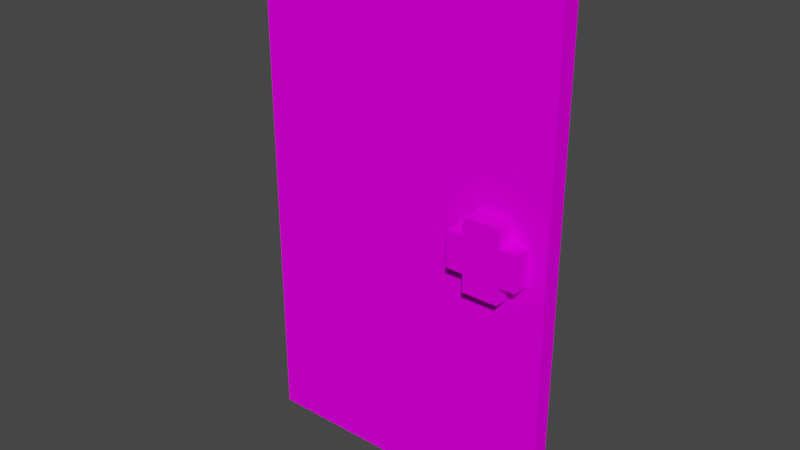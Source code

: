 # Source: singleDoor.blend  (saved by Blender 2.93.20; exported with 4.5.12 LTS)
import bpy
from mathutils import Matrix  # noqa: F401  (used for matrix-valued properties, if any)

bpy.ops.wm.read_factory_settings(use_empty=True)
scene = bpy.context.scene
scene.name = 'Scene'

# ---- collections
col_collection = bpy.data.collections.new('Collection'); scene.collection.children.link(col_collection)

# ---- images (referenced by path relative to the original .blend; pixels are not part of the script)
import os
ASSET_DIR = os.environ.get("B2B_ASSET_DIR", "")  # directory of the original .blend (textures are referenced by path, not embedded)
HERE = os.path.dirname(os.path.abspath(__file__))  # packed textures are extracted next to this script under _unpacked/

def load_image(name, relpath, width, height, colorspace="sRGB"):
    """Load a texture the original file referenced (path relative to the .blend, or extracted next to this script)."""
    p = next((c for c in (os.path.join(HERE, relpath), os.path.join(ASSET_DIR, relpath)) if relpath and os.path.exists(c)), "")
    if p:
        img = bpy.data.images.load(p, check_existing=True)
        img.name = name
    else:  # same state as the original file: an image datablock whose file is absent (Cycles renders it pink)
        img = bpy.data.images.new(name, width, height)
        img.source = "FILE"
        img.filepath = "//" + (relpath or name)
    img.colorspace_settings.name = colorspace
    return img
img_singledoor_png = load_image('singleDoor.png', 'singleDoor.png', 1024, 1024, 'sRGB')

# ---- materials (node trees are filled in below, after node groups)
mat_palette = bpy.data.materials.new('palette')
mat_palette.use_transparent_shadow = False
mat_palette.diffuse_color = (1.0, 1.0, 1.0, 1.0)
mat_palette.roughness = 1.0
mat_palette.specular_intensity = 0.0

# ---- material node trees
mat_palette.use_nodes = True; mat_palette.node_tree.nodes.clear()
_N = mat_palette.node_tree.nodes; _L = mat_palette.node_tree.links
n0 = _N.new('ShaderNodeBsdfPrincipled'); n0.name = 'Principled BSDF'; n0.location = (10, 300)
n0.distribution = 'GGX'
n0.subsurface_method = 'BURLEY'
n0.inputs[2].default_value = 1.0
n0.inputs[3].default_value = 1.45
n0.inputs[13].default_value = 0.0
n0.inputs[27].default_value = (0.0, 0.0, 0.0, 1.0)
n0.inputs[28].default_value = 1.0
n1 = _N.new('ShaderNodeOutputMaterial'); n1.name = 'Material Output'; n1.location = (300, 300)
n2 = _N.new('ShaderNodeTexImage'); n2.name = 'Image Texture'; n2.location = (-300, 600)
n2.image = img_singledoor_png
_L.new(n0.outputs[0], n1.inputs[0])
_L.new(n2.outputs[0], n0.inputs[0])
n1.is_active_output = True

# ---- world
world_world = bpy.data.worlds.new('World'); scene.world = world_world
world_world.use_nodes = True; world_world.node_tree.nodes.clear()
_N = world_world.node_tree.nodes; _L = world_world.node_tree.links
n0 = _N.new('ShaderNodeOutputWorld'); n0.name = 'World Output'; n0.location = (300, 300)
n1 = _N.new('ShaderNodeBackground'); n1.name = 'Background'; n1.location = (10, 300)
n1.inputs[0].default_value = (0.05088, 0.05088, 0.05088, 1.0)
_L.new(n1.outputs[0], n0.inputs[0])
n0.is_active_output = True
world_world.color = (0.05088, 0.05088, 0.05088)
world_world.use_sun_shadow = False
world_world.sun_shadow_jitter_overblur = 0.0

# ---- meshes
me_untitled = bpy.data.meshes.new('untitled')
me_untitled.from_pydata([(-2.6, -6.574e-08, 0.2965), (1.1, 4.5, 0.5965), (1.1, 4.2, 0.2965), (1.1, 4.5, 0.2965), (1.4, 5.1, 0.2965), (2.0, 3.9, 0.5965), (2.0, 3.9, 0.2965), (2.0, 4.2, 0.5965), (2.0, 4.8, 0.2965), (2.0, 5.1, 0.5965), (2.3, 4.5, 0.5965), (2.3, 4.5, 0.2965), (2.6, -6.574e-08, -0.00354), (2.6, 0.3, 0.2965), (2.6, 0.3, -0.00354), (1.1, 4.2, 0.5965), (1.4, 4.5, 0.5965), (1.4, 4.8, 0.5965), (1.7, 3.9, 0.5965), (1.7, 4.2, 0.5965), (1.7, 4.5, 0.5965), (1.7, 4.8, 0.5965), (1.4, 5.1, 0.5965), (2.0, 4.5, 0.5965), (2.3, 4.2, 0.5965), (2.3, 4.8, 0.5965), (-2.3, 0.3, 0.2965), (-2.6, 8.8, 0.2965), (-2.3, 1.5, 0.2965), (-2.3, 1.8, 0.2965), (-2.3, 2.1, 0.2965), (-2.3, 5.1, 0.2965), (-2.3, 5.4, 0.2965), (-2.3, 5.7, 0.2965), (-2.3, 6.7, 0.2965), (-2.3, 7.0, 0.2965), (-2.3, 7.3, 0.2965), (-2.3, 8.5, 0.2965), (-2.3, 8.8, 0.2965), (-2.2, 0.6, 0.2965), (-2.2, 1.5, 0.2965), (-2.2, 1.8, 0.2965), (-2.2, 2.1, 0.2965), (-2.2, 5.1, 0.2965), (-2.2, 5.4, 0.2965), (-2.2, 5.7, 0.2965), (-2.2, 6.7, 0.2965), (-2.2, 7.0, 0.2965), (-2.2, 7.3, 0.2965), (-2.2, 8.2, 0.2965), (-2.2, 8.5, 0.2965), (-1.9, 0.6, 0.2965), (-1.9, 1.2, 0.2965), (-1.9, 1.8, 0.2965), (-1.9, 2.1, 0.2965), (-1.9, 4.8, 0.2965), (-1.9, 5.4, 0.2965), (-1.9, 5.7, 0.2965), (-1.9, 6.4, 0.2965), (-1.9, 7.0, 0.2965), (-1.9, 7.3, 0.2965), (-1.9, 7.9, 0.2965), (-1.6, 0.6, 0.2965), (-1.6, 1.2, 0.2965), (-1.6, 1.5, 0.2965), (-1.6, 1.8, 0.2965), (-1.6, 2.1, 0.2965), (-1.6, 4.8, 0.2965), (-1.6, 5.1, 0.2965), (-1.6, 5.4, 0.2965), (-1.6, 5.7, 0.2965), (-1.6, 6.4, 0.2965), (-1.6, 6.7, 0.2965), (-1.6, 7.0, 0.2965), (-1.6, 7.3, 0.2965), (-1.6, 7.9, 0.2965), (-1.6, 8.2, 0.2965), (-1.3, 0.6, 0.2965), (-1.3, 1.5, 0.2965), (-1.3, 1.8, 0.2965), (-1.3, 2.1, 0.2965), (-1.3, 5.1, 0.2965), (-1.3, 5.4, 0.2965), (-1.3, 5.7, 0.2965), (-1.3, 6.7, 0.2965), (-1.3, 7.0, 0.2965), (-1.3, 7.3, 0.2965), (-1.3, 8.2, 0.2965), (-1.0, 0.6, 0.2965), (-1.0, 1.2, 0.2965), (-1.0, 1.8, 0.2965), (-1.0, 2.1, 0.2965), (-1.0, 4.8, 0.2965), (-1.0, 5.4, 0.2965), (-1.0, 5.7, 0.2965), (-1.0, 6.4, 0.2965), (-1.0, 7.0, 0.2965), (-1.0, 7.3, 0.2965), (-1.0, 7.9, 0.2965), (-0.7, 0.6, 0.2965), (-0.7, 1.2, 0.2965), (-0.7, 1.5, 0.2965), (-0.7, 1.8, 0.2965), (-0.7, 2.1, 0.2965), (-0.7, 4.8, 0.2965), (-0.7, 5.1, 0.2965), (-0.7, 5.4, 0.2965), (-0.7, 5.7, 0.2965), (-0.7, 6.4, 0.2965), (-0.7, 6.7, 0.2965), (-0.7, 7.0, 0.2965), (-0.7, 7.3, 0.2965), (-0.7, 7.9, 0.2965), (-0.7, 8.2, 0.2965), (-0.4, 0.6, 0.2965), (-0.4, 1.5, 0.2965), (-0.4, 1.8, 0.2965), (-0.4, 2.1, 0.2965), (-0.4, 5.1, 0.2965), (-0.4, 5.4, 0.2965), (-0.4, 5.7, 0.2965), (-0.4, 6.7, 0.2965), (-0.4, 7.0, 0.2965), (-0.4, 7.3, 0.2965), (-0.4, 8.2, 0.2965), (-0.1, 0.6, 0.2965), (-0.1, 1.2, 0.2965), (-0.1, 1.8, 0.2965), (-0.1, 2.1, 0.2965), (-0.1, 4.8, 0.2965), (-0.1, 5.4, 0.2965), (-0.1, 5.7, 0.2965), (-0.1, 6.4, 0.2965), (-0.1, 7.0, 0.2965), (-0.1, 7.3, 0.2965), (-0.1, 7.9, 0.2965), (0.2, 0.6, 0.2965), (0.2, 1.2, 0.2965), (0.2, 1.5, 0.2965), (0.2, 1.8, 0.2965), (0.2, 2.1, 0.2965), (0.2, 4.8, 0.2965), (0.2, 5.1, 0.2965), (0.2, 5.4, 0.2965), (0.2, 5.7, 0.2965), (0.2, 6.4, 0.2965), (0.2, 6.7, 0.2965), (0.2, 7.0, 0.2965), (0.2, 7.3, 0.2965), (0.2, 7.9, 0.2965), (0.2, 8.2, 0.2965), (0.5, 0.6, 0.2965), (0.5, 1.5, 0.2965), (0.5, 1.8, 0.2965), (0.5, 2.1, 0.2965), (0.5, 5.1, 0.2965), (0.5, 5.4, 0.2965), (0.5, 5.7, 0.2965), (0.5, 6.7, 0.2965), (0.5, 7.0, 0.2965), (0.5, 7.3, 0.2965), (0.5, 8.2, 0.2965), (0.8, 0.6, 0.2965), (0.8, 1.2, 0.2965), (0.8, 1.8, 0.2965), (0.8, 2.1, 0.2965), (0.8, 3.9, 0.2965), (0.8, 4.8, 0.2965), (0.8, 5.4, 0.2965), (0.8, 5.7, 0.2965), (0.8, 6.4, 0.2965), (0.8, 7.0, 0.2965), (0.8, 7.3, 0.2965), (0.8, 7.9, 0.2965), (1.1, 0.6, 0.2965), (1.1, 1.2, 0.2965), (1.1, 1.5, 0.2965), (1.1, 1.8, 0.2965), (1.1, 2.1, 0.2965), (1.1, 3.6, 0.2965), (1.1, 3.9, 0.2965), (1.1, 5.1, 0.2965), (1.1, 5.4, 0.2965), (1.1, 5.7, 0.2965), (1.1, 6.4, 0.2965), (1.1, 6.7, 0.2965), (1.1, 7.0, 0.2965), (1.1, 7.3, 0.2965), (1.1, 7.9, 0.2965), (1.1, 8.2, 0.2965), (1.4, 0.6, 0.2965), (1.4, 1.5, 0.2965), (1.4, 1.8, 0.2965), (1.4, 2.1, 0.2965), (1.4, 3.6, 0.2965), (1.4, 3.9, 0.2965), (1.4, 4.2, 0.2965), (1.4, 5.4, 0.2965), (1.4, 5.7, 0.2965), (1.4, 6.7, 0.2965), (1.4, 7.0, 0.2965), (1.4, 7.3, 0.2965), (1.4, 8.2, 0.2965), (1.7, 1.8, 0.2965), (1.7, 2.1, 0.2965), (1.7, 5.1, 0.2965), (1.7, 5.4, 0.2965), (1.7, 5.7, 0.2965), (1.7, 7.0, 0.2965), (1.7, 7.3, 0.2965), (1.7, 8.2, 0.2965), (1.7, 8.5, 0.2965), (2.0, 0.6, 0.2965), (2.0, 1.5, 0.2965), (2.0, 1.8, 0.2965), (2.0, 2.1, 0.2965), (2.0, 3.6, 0.2965), (2.0, 5.1, 0.2965), (2.0, 5.4, 0.2965), (2.0, 5.7, 0.2965), (2.0, 6.7, 0.2965), (2.0, 7.0, 0.2965), (2.0, 7.3, 0.2965), (2.0, 8.2, 0.2965), (2.0, 8.5, 0.2965), (2.3, 0.3, 0.2965), (2.3, 0.6, 0.2965), (2.3, 3.9, 0.2965), (2.3, 8.5, 0.2965), (-2.6, -6.574e-08, -0.00354), (-2.3, 0.3, -0.00354), (-2.3, 1.5, -0.00354), (-2.3, 1.8, -0.00354), (-2.3, 2.1, -0.00354), (-2.3, 5.1, -0.00354), (-2.3, 5.4, -0.00354), (-2.3, 5.7, -0.00354), (-2.3, 6.7, -0.00354), (-2.3, 7.0, -0.00354), (-2.3, 7.3, -0.00354), (-2.3, 8.5, -0.00354), (-2.3, 8.8, -0.00354), (-2.2, 0.6, -0.00354), (-2.2, 1.5, -0.00354), (-2.2, 1.8, -0.00354), (-2.2, 2.1, -0.00354), (-2.2, 5.1, -0.00354), (-2.2, 5.4, -0.00354), (-2.2, 5.7, -0.00354), (-2.2, 6.7, -0.00354), (-2.2, 7.0, -0.00354), (-2.2, 7.3, -0.00354), (-2.2, 8.2, -0.00354), (-2.2, 8.5, -0.00354), (-1.9, 0.6, -0.00354), (-1.9, 1.2, -0.00354), (-1.9, 1.8, -0.00354), (-1.9, 2.1, -0.00354), (-1.9, 4.8, -0.00354), (-1.9, 5.4, -0.00354), (-1.9, 5.7, -0.00354), (-1.9, 6.4, -0.00354), (-1.9, 7.0, -0.00354), (-1.9, 7.3, -0.00354), (-1.9, 7.9, -0.00354), (-1.6, 0.6, -0.00354), (-1.6, 1.2, -0.00354), (-1.6, 1.5, -0.00354), (-1.6, 1.8, -0.00354), (-1.6, 2.1, -0.00354), (-1.6, 4.8, -0.00354), (-1.6, 5.1, -0.00354), (-1.6, 5.4, -0.00354), (-1.6, 5.7, -0.00354), (-1.6, 6.4, -0.00354), (-1.6, 6.7, -0.00354), (-1.6, 7.0, -0.00354), (-1.6, 7.3, -0.00354), (-1.6, 7.9, -0.00354), (-1.6, 8.2, -0.00354), (-1.3, 0.6, -0.00354), (-1.3, 1.5, -0.00354), (-1.3, 1.8, -0.00354), (-1.3, 2.1, -0.00354), (-1.3, 5.1, -0.00354), (-1.3, 5.4, -0.00354), (-1.3, 5.7, -0.00354), (-1.3, 6.7, -0.00354), (-1.3, 7.0, -0.00354), (-1.3, 7.3, -0.00354), (-1.3, 8.2, -0.00354), (-1.0, 0.6, -0.00354), (-1.0, 1.2, -0.00354), (-1.0, 1.8, -0.00354), (-1.0, 2.1, -0.00354), (-1.0, 4.8, -0.00354), (-1.0, 5.4, -0.00354), (-1.0, 5.7, -0.00354), (-1.0, 6.4, -0.00354), (-1.0, 7.0, -0.00354), (-1.0, 7.3, -0.00354), (-1.0, 7.9, -0.00354), (-0.7, 0.6, -0.00354), (-0.7, 1.2, -0.00354), (-0.7, 1.5, -0.00354), (-0.7, 1.8, -0.00354), (-0.7, 2.1, -0.00354), (-0.7, 4.8, -0.00354), (-0.7, 5.1, -0.00354), (-0.7, 5.4, -0.00354), (-0.7, 5.7, -0.00354), (-0.7, 6.4, -0.00354), (-0.7, 6.7, -0.00354), (-0.7, 7.0, -0.00354), (-0.7, 7.3, -0.00354), (-0.7, 7.9, -0.00354), (-0.7, 8.2, -0.00354), (-0.4, 0.6, -0.00354), (-0.4, 1.5, -0.00354), (-0.4, 1.8, -0.00354), (-0.4, 2.1, -0.00354), (-0.4, 5.1, -0.00354), (-0.4, 5.4, -0.00354), (-0.4, 5.7, -0.00354), (-0.4, 6.7, -0.00354), (-0.4, 7.0, -0.00354), (-0.4, 7.3, -0.00354), (-0.4, 8.2, -0.00354), (-0.1, 0.6, -0.00354), (-0.1, 1.2, -0.00354), (-0.1, 1.8, -0.00354), (-0.1, 2.1, -0.00354), (-0.1, 4.8, -0.00354), (-0.1, 5.4, -0.00354), (-0.1, 5.7, -0.00354), (-0.1, 6.4, -0.00354), (-0.1, 7.0, -0.00354), (-0.1, 7.3, -0.00354), (-0.1, 7.9, -0.00354), (0.2, 0.6, -0.00354), (0.2, 1.2, -0.00354), (0.2, 1.5, -0.00354), (0.2, 1.8, -0.00354), (0.2, 2.1, -0.00354), (0.2, 4.8, -0.00354), (0.2, 5.1, -0.00354), (0.2, 5.4, -0.00354), (0.2, 5.7, -0.00354), (0.2, 6.4, -0.00354), (0.2, 6.7, -0.00354), (0.2, 7.0, -0.00354), (0.2, 7.3, -0.00354), (0.2, 7.9, -0.00354), (0.2, 8.2, -0.00354), (0.5, 0.6, -0.00354), (0.5, 1.5, -0.00354), (0.5, 1.8, -0.00354), (0.5, 2.1, -0.00354), (0.5, 5.1, -0.00354), (0.5, 5.4, -0.00354), (0.5, 5.7, -0.00354), (0.5, 6.7, -0.00354), (0.5, 7.0, -0.00354), (0.5, 7.3, -0.00354), (0.5, 8.2, -0.00354), (0.8, 0.6, -0.00354), (0.8, 1.2, -0.00354), (0.8, 1.8, -0.00354), (0.8, 2.1, -0.00354), (0.8, 3.9, -0.00354), (0.8, 4.8, -0.00354), (0.8, 5.4, -0.00354), (0.8, 5.7, -0.00354), (0.8, 6.4, -0.00354), (0.8, 7.0, -0.00354), (0.8, 7.3, -0.00354), (0.8, 7.9, -0.00354), (1.1, 0.6, -0.00354), (1.1, 1.2, -0.00354), (1.1, 1.5, -0.00354), (1.1, 1.8, -0.00354), (1.1, 2.1, -0.00354), (1.1, 3.6, -0.00354), (1.1, 3.9, -0.00354), (1.1, 4.2, -0.00354), (1.1, 4.5, -0.00354), (1.1, 4.8, -0.00354), (1.1, 5.1, -0.00354), (1.1, 5.4, -0.00354), (1.1, 5.7, -0.00354), (1.1, 6.4, -0.00354), (1.1, 6.7, -0.00354), (1.1, 7.0, -0.00354), (1.1, 7.3, -0.00354), (1.1, 7.9, -0.00354), (1.1, 8.2, -0.00354), (1.4, 0.6, -0.00354), (1.4, 1.5, -0.00354), (1.4, 1.8, -0.00354), (1.4, 2.1, -0.00354), (1.4, 3.6, -0.00354), (1.4, 3.9, -0.00354), (1.4, 4.2, -0.00354), (1.4, 4.5, -0.00354), (1.4, 4.8, -0.00354), (1.4, 5.1, -0.00354), (1.4, 5.4, -0.00354), (1.4, 5.7, -0.00354), (1.4, 6.7, -0.00354), (1.4, 7.0, -0.00354), (1.4, 7.3, -0.00354), (1.4, 8.2, -0.00354), (1.7, 1.8, -0.00354), (1.7, 2.1, -0.00354), (1.7, 3.9, -0.00354), (1.7, 4.2, -0.00354), (1.7, 4.5, -0.00354), (1.7, 4.8, -0.00354), (1.7, 5.1, -0.00354), (1.7, 5.4, -0.00354), (1.7, 5.7, -0.00354), (1.7, 7.0, -0.00354), (1.7, 7.3, -0.00354), (1.7, 8.2, -0.00354), (1.7, 8.5, -0.00354), (2.0, 0.6, -0.00354), (2.0, 1.5, -0.00354), (2.0, 1.8, -0.00354), (2.0, 2.1, -0.00354), (2.0, 3.6, -0.00354), (2.0, 3.9, -0.00354), (2.0, 4.2, -0.00354), (2.0, 4.5, -0.00354), (2.0, 4.8, -0.00354), (2.0, 5.1, -0.00354), (2.0, 5.4, -0.00354), (2.0, 5.7, -0.00354), (2.0, 6.7, -0.00354), (2.0, 7.0, -0.00354), (2.0, 7.3, -0.00354), (2.0, 8.2, -0.00354), (2.0, 8.5, -0.00354), (2.3, 0.3, -0.00354), (2.3, 0.6, -0.00354), (2.3, 3.9, -0.00354), (2.3, 4.2, -0.00354), (2.3, 4.5, -0.00354), (2.3, 4.8, -0.00354), (2.3, 8.5, -0.00354), (2.6, 8.8, -0.00354), (2.6, -6.574e-08, 0.2965), (1.4, 3.9, 0.5965), (1.7, 3.9, 0.2965), (1.4, 4.2, 0.5965), (2.0, 4.2, 0.2965), (2.3, 4.2, 0.2965), (1.1, 4.8, 0.5965), (1.1, 4.8, 0.2965), (1.4, 4.8, 0.2965), (2.0, 4.8, 0.5965), (2.3, 4.8, 0.2965), (1.7, 5.1, 0.5965), (-2.6, 8.8, -0.00354), (2.6, 8.8, 0.2965)], [], [(301, 315, 314, 300), (6, 5, 18, 452), (363, 375, 374, 362), (375, 393, 392, 374), (4, 458, 17, 22), (445, 446, 447, 448, 441, 424, 253, 240, 241, 449, 14, 442, 443, 444), (137, 126, 125, 136), (12, 450, 0, 229), (21, 17, 16, 20, 19, 7, 23, 459), (455, 454, 6, 227), (461, 205, 4, 22), (431, 445, 444, 430), (140, 128, 127, 139), (329, 340, 339, 328), (54, 42, 41, 53), (251, 263, 262, 250), (141, 129, 128, 140), (240, 253, 252, 251, 239), (38, 241, 462, 27), (364, 395, 394, 376, 375, 363), (84, 83, 94, 95, 108, 109), (68, 43, 42, 54, 55, 67), (48, 36, 35, 47), (457, 3, 1, 456), (104, 92, 91, 103), (376, 394, 393, 375), (45, 33, 32, 44), (402, 415, 414, 401), (292, 303, 302, 291), (331, 343, 342, 330), (294, 306, 305, 293), (43, 31, 30, 42), (38, 27, 0, 450, 13, 225, 26, 28, 29, 30, 31, 32, 33, 34, 35, 36, 37), (46, 45, 57, 58, 71, 72), (188, 173, 172, 187), (76, 49, 48, 60, 61, 75), (11, 460, 25, 10), (369, 383, 382, 381, 368), (6, 454, 7, 5), (224, 211, 210, 223), (73, 59, 47, 46, 72, 71, 70, 69, 56, 44, 43, 68, 67, 66, 65, 53, 41, 40, 64, 63, 62, 77, 78, 79, 80, 81, 76, 75, 74), (213, 212, 226, 227, 6, 216, 215, 214), (184, 170, 169, 183), (161, 160, 172, 173, 188, 189), (397, 426, 425, 396), (180, 179, 194, 216, 6, 452, 195, 196, 2, 3, 457, 167, 166), (107, 94, 93, 106), (455, 24, 7, 454), (436, 420, 407, 408, 437), (8, 217, 9, 459), (410, 422, 421, 409), (357, 368, 367, 356), (42, 30, 29, 41), (63, 52, 51, 62), (423, 440, 439, 422, 410, 411), (431, 415, 416, 403, 404, 417, 433, 432), (74, 60, 59, 73), (70, 57, 56, 69), (260, 273, 272, 259), (228, 460, 11, 455, 227, 226, 225, 13, 463, 38, 37, 50, 211, 224), (248, 260, 259, 247), (237, 249, 248, 236), (303, 292, 291, 280, 281, 304), (342, 343, 344, 354, 339, 340, 341), (138, 115, 114, 125, 126, 137), (435, 436, 437, 438, 439, 440, 441, 448, 447, 433, 434), (289, 300, 299, 288), (128, 117, 116, 127), (50, 49, 76, 87, 113, 124, 150, 161, 189, 202, 210, 211), (442, 230, 231, 243, 242, 254, 265, 280, 291, 302, 317, 328, 339, 354, 365, 377, 396, 425, 443), (399, 413, 412, 398), (297, 310, 309, 296), (232, 244, 243, 231), (373, 390, 389, 372), (142, 118, 117, 128, 129, 141), (50, 37, 36, 48, 49), (386, 404, 403, 385), (121, 120, 131, 132, 145, 146), (318, 341, 340, 329, 328, 317), (413, 428, 427, 412), (124, 123, 134, 135, 149, 150), (403, 416, 415, 402), (71, 58, 57, 70), (25, 459, 23, 10), (17, 458, 457, 456), (145, 132, 131, 144), (101, 78, 77, 88, 89, 100), (366, 378, 377, 365), (320, 331, 330, 319), (207, 198, 197, 206), (158, 157, 169, 170, 184, 185), (395, 364, 353, 327, 316, 290, 279, 252, 253, 424, 423, 411), (452, 18, 451, 195), (60, 48, 47, 59), (334, 347, 346, 333), (424, 441, 440, 423), (149, 135, 134, 148), (462, 241, 240, 239, 238, 237, 236, 235, 234, 233, 232, 231, 230, 442, 14, 12, 229), (305, 306, 317, 302, 303, 304, 293), (298, 297, 286, 287, 312, 311), (25, 460, 8, 459), (420, 436, 435, 419), (169, 157, 156, 168), (210, 202, 201, 209, 222, 223), (461, 22, 17, 21), (81, 80, 91, 92, 104, 105), (295, 294, 283, 284, 308, 307), (175, 163, 162, 174), (183, 169, 168, 182), (335, 348, 347, 334), (298, 311, 310, 297), (372, 389, 388, 371), (196, 453, 15, 2), (385, 403, 402, 384), (463, 449, 241, 38), (358, 387, 386, 370, 369, 368, 357), (134, 123, 122, 133), (16, 1, 15, 453), (14, 449, 463, 13), (97, 86, 85, 96), (418, 434, 433, 417), (415, 431, 430, 414), (91, 80, 79, 90), (286, 297, 296, 285), (103, 91, 90, 102), (238, 250, 249, 237), (246, 271, 270, 258, 257, 245), (261, 274, 273, 260), (257, 269, 268, 256), (131, 120, 119, 130), (180, 166, 165, 178, 179), (7, 19, 18, 5), (94, 83, 82, 93), (249, 275, 274, 261, 260, 248), (140, 139, 127, 116, 117, 113, 112, 111, 110, 96, 85, 84, 109, 108, 107, 106, 114, 115, 138, 137, 136, 151, 143, 130, 118, 142, 141), (301, 300, 289, 290, 316, 315), (252, 279, 278, 264, 263, 251), (186, 171, 159, 160, 161, 150, 156, 157, 158, 185, 184, 458, 4, 205, 217, 218, 206, 197, 198, 199, 220, 221, 208, 200, 201, 202, 189, 188, 187), (215, 204, 203, 214), (174, 162, 151, 136, 125, 114, 99, 88, 77, 62, 51, 39, 40, 28, 26, 225, 226, 212, 190), (111, 97, 96, 110), (263, 277, 276, 262), (287, 286, 285, 279, 290, 289, 288), (204, 193, 192, 203), (222, 209, 208, 221), (239, 251, 250, 238), (326, 337, 336, 325), (234, 246, 245, 233), (245, 257, 256, 244), (213, 191, 190, 212), (75, 61, 60, 74), (405, 418, 417, 404), (268, 269, 270, 271, 246, 247, 259, 272, 273, 274, 275, 249, 250, 262, 276, 277, 278, 279, 285, 296, 309, 310, 311, 312, 287, 288, 299, 313, 314, 315, 316, 327, 326, 325, 336, 324, 323, 322, 333, 346, 347, 348, 349, 354, 344, 345, 321, 320, 319, 330, 342, 341, 318, 317, 306, 307, 308, 284, 283, 282, 293, 304, 281, 280, 265, 266, 267, 243, 244, 256), (178, 165, 164, 177), (360, 372, 371, 359), (10, 23, 7, 24), (196, 195, 451, 453), (300, 314, 313, 299), (255, 266, 265, 254), (57, 45, 44, 56), (295, 307, 306, 294), (235, 247, 246, 234), (219, 207, 206, 218), (41, 29, 28, 40), (321, 345, 344, 332, 331, 320), (100, 89, 88, 99), (233, 245, 244, 232), (407, 420, 419, 406), (335, 334, 323, 324, 349, 348), (44, 32, 31, 43), (327, 353, 352, 338, 337, 326), (429, 430, 444, 443, 425, 426, 427, 428), (209, 201, 200, 208), (20, 16, 453, 19), (12, 14, 13, 450), (199, 198, 207, 219, 220), (67, 55, 54, 66), (361, 391, 390, 373, 372, 360), (165, 154, 153, 164), (3, 2, 15, 1), (112, 98, 97, 111), (19, 453, 451, 18), (355, 379, 378, 366, 365, 354), (433, 447, 446, 432), (400, 429, 428, 413, 399), (144, 131, 130, 143), (264, 278, 277, 263), (337, 351, 350, 336), (323, 334, 333, 322), (283, 294, 293, 282), (422, 439, 438, 421), (401, 414, 430, 429, 400, 382, 383, 369, 370, 386, 385, 384, 402), (367, 380, 381, 382, 400, 399, 398, 412, 427, 426, 397, 396, 377, 378, 379, 355, 354, 349, 324, 336, 350, 351, 352, 353, 364, 363, 362, 361, 360, 359, 371, 388, 389, 404, 386, 387, 358, 357, 356), (236, 248, 247, 235), (76, 81, 105, 104, 103, 102, 90, 79, 78, 101, 100, 99, 114, 106, 93, 82, 83, 84, 85, 86, 87), (338, 352, 351, 337), (368, 381, 380, 367), (40, 39, 51, 52, 63, 64), (390, 391, 361, 362, 374, 392, 393, 394, 395, 411, 410, 409, 421, 438, 437, 408, 407, 406, 419, 435, 434, 418, 405, 404, 389), (176, 152, 151, 162, 163, 175), (66, 54, 53, 65), (258, 270, 269, 257), (432, 446, 445, 431), (108, 95, 94, 107), (176, 175, 174, 190, 191, 213, 214, 203, 192, 193, 194, 179, 178, 177, 164, 153, 154, 155, 181, 457, 458, 184, 183, 182, 168, 156, 150, 149, 148, 147, 133, 122, 123, 124, 113, 117, 118, 130, 119, 120, 121, 146, 145, 144, 143, 151, 152), (87, 86, 97, 98, 112, 113), (9, 461, 21, 459), (216, 194, 193, 204, 215), (47, 35, 34, 46), (172, 160, 159, 171), (332, 344, 343, 331), (9, 217, 205, 461), (148, 134, 133, 147), (46, 34, 33, 45), (155, 154, 165, 166, 167, 457, 181), (243, 267, 266, 255, 254, 242), (219, 218, 217, 8, 460, 228, 224, 223, 222, 221, 220), (455, 11, 10, 24), (17, 456, 1, 16), (187, 172, 171, 186), (462, 229, 0, 27)])
me_untitled.polygons.foreach_set('use_smooth', [True] * 221)
_k = set([(0, 27), (0, 229), (0, 450), (1, 15), (1, 456), (2, 3), (2, 15), (2, 196), (3, 457), (4, 22), (4, 205), (4, 458), (5, 6), (5, 7), (5, 18), (6, 452), (6, 454), (7, 24), (7, 454), (8, 217), (8, 459), (8, 460), (9, 217), (9, 459), (9, 461), (10, 24), (10, 25), (11, 455), (11, 460), (12, 14), (12, 229), (12, 450), (13, 450), (13, 463), (14, 449), (15, 453), (17, 22), (17, 456), (17, 458), (18, 451), (22, 461), (24, 455), (25, 459), (25, 460), (27, 38), (27, 462), (38, 463), (195, 196), (195, 451), (195, 452), (196, 453), (205, 217), (229, 462), (241, 449), (241, 462), (449, 463), (451, 453), (454, 455), (456, 457), (457, 458)])
me_untitled.attributes.new('sharp_edge', 'BOOLEAN', 'EDGE').data.foreach_set('value', [ (min(e.vertices), max(e.vertices)) in _k for e in me_untitled.edges])
_uv = me_untitled.uv_layers.new(name='UVMap')
_uv.uv.foreach_set('vector', [0.2246, 0.5, 0.2246, 0.5, 0.2246, 0.5, 0.2246, 0.5, 0.1973, 0.5, 0.1973, 0.5, 0.1973, 0.5, 0.1973, 0.5, 0.1973, 0.5, 0.1973, 0.5, 0.1973, 0.5, 0.1973, 0.5, 0.0332, 0.5, 0.0332, 0.5, 0.0332, 0.5, 0.0332, 0.5, 0.0332, 0.5, 0.0332, 0.5, 0.0332, 0.5, 0.0332, 0.5, 0.6973, 0.5, 0.6973, 0.5, 0.6973, 0.5, 0.6973, 0.5, 0.6973, 0.5, 0.6973, 0.5, 0.6973, 0.5, 0.6973, 0.5, 0.6973, 0.5, 0.6973, 0.5, 0.6973, 0.5, 0.6973, 0.5, 0.6973, 0.5, 0.6973, 0.5, 0.2246, 0.5, 0.2246, 0.5, 0.2246, 0.5, 0.2246, 0.5, 0.9512, 0.5, 0.9512, 0.5, 0.9512, 0.5, 0.9512, 0.5, 0.5566, 0.5, 0.5566, 0.5, 0.5566, 0.5, 0.5566, 0.5, 0.5566, 0.5, 0.5566, 0.5, 0.5566, 0.5, 0.5566, 0.5, 0.5566, 0.5, 0.5566, 0.5, 0.5566, 0.5, 0.5566, 0.5, 0.0332, 0.5, 0.0332, 0.5, 0.0332, 0.5, 0.0332, 0.5, 0.5566, 0.5, 0.5566, 0.5, 0.5566, 0.5, 0.5566, 0.5, 0.0332, 0.5, 0.0332, 0.5, 0.0332, 0.5, 0.0332, 0.5, 0.2246, 0.5, 0.2246, 0.5, 0.2246, 0.5, 0.2246, 0.5, 0.1973, 0.5, 0.1973, 0.5, 0.1973, 0.5, 0.1973, 0.5, 0.1973, 0.5, 0.1973, 0.5, 0.1973, 0.5, 0.1973, 0.5, 0.2246, 0.5, 0.2246, 0.5, 0.2246, 0.5, 0.2246, 0.5, 0.5566, 0.5, 0.5566, 0.5, 0.5566, 0.5, 0.5566, 0.5, 0.5566, 0.5, 0.9512, 0.5, 0.9512, 0.5, 0.9512, 0.5, 0.9512, 0.5, 0.3926, 0.5, 0.3926, 0.5, 0.3926, 0.5, 0.3926, 0.5, 0.3926, 0.5, 0.3926, 0.5, 0.3926, 0.5, 0.3926, 0.5, 0.3926, 0.5, 0.3926, 0.5, 0.3926, 0.5, 0.3926, 0.5, 0.3926, 0.5, 0.3926, 0.5, 0.3926, 0.5, 0.3926, 0.5, 0.3926, 0.5, 0.3926, 0.5, 0.0332, 0.5, 0.0332, 0.5, 0.0332, 0.5, 0.0332, 0.5, 0.1973, 0.5, 0.1973, 0.5, 0.1973, 0.5, 0.1973, 0.5, 0.2246, 0.5, 0.2246, 0.5, 0.2246, 0.5, 0.2246, 0.5, 0.2246, 0.5, 0.2246, 0.5, 0.2246, 0.5, 0.2246, 0.5, 0.0332, 0.5, 0.0332, 0.5, 0.0332, 0.5, 0.0332, 0.5, 0.3652, 0.5, 0.3652, 0.5, 0.3652, 0.5, 0.3652, 0.5, 0.2246, 0.5, 0.2246, 0.5, 0.2246, 0.5, 0.2246, 0.5, 0.0332, 0.5, 0.0332, 0.5, 0.0332, 0.5, 0.0332, 0.5, 0.0332, 0.5, 0.0332, 0.5, 0.0332, 0.5, 0.0332, 0.5, 0.5566, 0.5, 0.5566, 0.5, 0.5566, 0.5, 0.5566, 0.5, 0.9512, 0.5, 0.9512, 0.5, 0.9512, 0.5, 0.9512, 0.5, 0.9512, 0.5, 0.9512, 0.5, 0.9512, 0.5, 0.9512, 0.5, 0.9512, 0.5, 0.9512, 0.5, 0.9512, 0.5, 0.9512, 0.5, 0.9512, 0.5, 0.9512, 0.5, 0.9512, 0.5, 0.9512, 0.5, 0.9512, 0.5, 0.3926, 0.5, 0.3926, 0.5, 0.3926, 0.5, 0.3926, 0.5, 0.3926, 0.5, 0.3926, 0.5, 0.2246, 0.5, 0.2246, 0.5, 0.2246, 0.5, 0.2246, 0.5, 0.3926, 0.5, 0.3926, 0.5, 0.3926, 0.5, 0.3926, 0.5, 0.3926, 0.5, 0.3926, 0.5, 0.005859, 0.5, 0.005859, 0.5, 0.005859, 0.5, 0.005859, 0.5, 0.2246, 0.5, 0.2246, 0.5, 0.2246, 0.5, 0.2246, 0.5, 0.2246, 0.5, 0.1973, 0.5, 0.1973, 0.5, 0.1973, 0.5, 0.1973, 0.5, 0.06055, 0.5, 0.06055, 0.5, 0.06055, 0.5, 0.06055, 0.5, 0.5332, 0.5, 0.5332, 0.5, 0.5332, 0.5, 0.5332, 0.5, 0.5332, 0.5, 0.5332, 0.5, 0.5332, 0.5, 0.5332, 0.5, 0.5332, 0.5, 0.5332, 0.5, 0.5332, 0.5, 0.5332, 0.5, 0.5332, 0.5, 0.5332, 0.5, 0.5332, 0.5, 0.5332, 0.5, 0.5332, 0.5, 0.5332, 0.5, 0.5332, 0.5, 0.5332, 0.5, 0.5332, 0.5, 0.5332, 0.5, 0.5332, 0.5, 0.5332, 0.5, 0.5332, 0.5, 0.5332, 0.5, 0.5332, 0.5, 0.5332, 0.5, 0.5332, 0.5, 0.2246, 0.5, 0.2246, 0.5, 0.2246, 0.5, 0.2246, 0.5, 0.2246, 0.5, 0.2246, 0.5, 0.2246, 0.5, 0.2246, 0.5, 0.2246, 0.5, 0.2246, 0.5, 0.2246, 0.5, 0.2246, 0.5, 0.3926, 0.5, 0.3926, 0.5, 0.3926, 0.5, 0.3926, 0.5, 0.3926, 0.5, 0.3926, 0.5, 0.3926, 0.5, 0.3926, 0.5, 0.3926, 0.5, 0.3926, 0.5, 0.5566, 0.5, 0.5566, 0.5, 0.5566, 0.5, 0.5566, 0.5, 0.5566, 0.5, 0.5566, 0.5, 0.5566, 0.5, 0.5566, 0.5, 0.5566, 0.5, 0.5566, 0.5, 0.5566, 0.5, 0.5566, 0.5, 0.5566, 0.5, 0.0332, 0.5, 0.0332, 0.5, 0.0332, 0.5, 0.0332, 0.5, 0.0332, 0.5, 0.0332, 0.5, 0.0332, 0.5, 0.0332, 0.5, 0.3926, 0.5, 0.3926, 0.5, 0.3926, 0.5, 0.3926, 0.5, 0.3926, 0.5, 0.005859, 0.5, 0.005859, 0.5, 0.005859, 0.5, 0.005859, 0.5, 0.1973, 0.5, 0.1973, 0.5, 0.1973, 0.5, 0.1973, 0.5, 0.1973, 0.5, 0.1973, 0.5, 0.1973, 0.5, 0.1973, 0.5, 0.0332, 0.5, 0.0332, 0.5, 0.0332, 0.5, 0.0332, 0.5, 0.2246, 0.5, 0.2246, 0.5, 0.2246, 0.5, 0.2246, 0.5, 0.3926, 0.5, 0.3926, 0.5, 0.3926, 0.5, 0.3926, 0.5, 0.3926, 0.5, 0.3926, 0.5, 0.5566, 0.5, 0.5566, 0.5, 0.5566, 0.5, 0.5566, 0.5, 0.5566, 0.5, 0.5566, 0.5, 0.5566, 0.5, 0.5566, 0.5, 0.0332, 0.5, 0.0332, 0.5, 0.0332, 0.5, 0.0332, 0.5, 0.0332, 0.5, 0.0332, 0.5, 0.0332, 0.5, 0.0332, 0.5, 0.0332, 0.5, 0.0332, 0.5, 0.0332, 0.5, 0.0332, 0.5, 0.6973, 0.5, 0.6973, 0.5, 0.6973, 0.5, 0.6973, 0.5, 0.6973, 0.5, 0.6973, 0.5, 0.6973, 0.5, 0.6973, 0.5, 0.6973, 0.5, 0.6973, 0.5, 0.6973, 0.5, 0.6973, 0.5, 0.6973, 0.5, 0.6973, 0.5, 0.1973, 0.5, 0.1973, 0.5, 0.1973, 0.5, 0.1973, 0.5, 0.5566, 0.5, 0.5566, 0.5, 0.5566, 0.5, 0.5566, 0.5, 0.3926, 0.5, 0.3926, 0.5, 0.3926, 0.5, 0.3926, 0.5, 0.3926, 0.5, 0.3926, 0.5, 0.5332, 0.5, 0.5332, 0.5, 0.5332, 0.5, 0.5332, 0.5, 0.5332, 0.5, 0.5332, 0.5, 0.5332, 0.5, 0.3926, 0.5, 0.3926, 0.5, 0.3926, 0.5, 0.3926, 0.5, 0.3926, 0.5, 0.3926, 0.5, 0.2246, 0.5, 0.2246, 0.5, 0.2246, 0.5, 0.2246, 0.5, 0.2246, 0.5, 0.2246, 0.5, 0.2246, 0.5, 0.2246, 0.5, 0.2246, 0.5, 0.2246, 0.5, 0.2246, 0.5, 0.1973, 0.5, 0.1973, 0.5, 0.1973, 0.5, 0.1973, 0.5, 0.1973, 0.5, 0.1973, 0.5, 0.1973, 0.5, 0.1973, 0.5, 0.2246, 0.5, 0.2246, 0.5, 0.2246, 0.5, 0.2246, 0.5, 0.2246, 0.5, 0.2246, 0.5, 0.2246, 0.5, 0.2246, 0.5, 0.2246, 0.5, 0.2246, 0.5, 0.2246, 0.5, 0.2246, 0.5, 0.5566, 0.5, 0.5566, 0.5, 0.5566, 0.5, 0.5566, 0.5, 0.5566, 0.5, 0.5566, 0.5, 0.5566, 0.5, 0.5566, 0.5, 0.5566, 0.5, 0.5566, 0.5, 0.5566, 0.5, 0.5566, 0.5, 0.5566, 0.5, 0.5566, 0.5, 0.5566, 0.5, 0.5566, 0.5, 0.5566, 0.5, 0.5566, 0.5, 0.5566, 0.5, 0.1973, 0.5, 0.1973, 0.5, 0.1973, 0.5, 0.1973, 0.5, 0.0332, 0.5, 0.0332, 0.5, 0.0332, 0.5, 0.0332, 0.5, 0.3652, 0.5, 0.3652, 0.5, 0.3652, 0.5, 0.3652, 0.5, 0.2246, 0.5, 0.2246, 0.5, 0.2246, 0.5, 0.2246, 0.5, 0.3926, 0.5, 0.3926, 0.5, 0.3926, 0.5, 0.3926, 0.5, 0.3926, 0.5, 0.3926, 0.5, 0.5566, 0.5, 0.5566, 0.5, 0.5566, 0.5, 0.5566, 0.5, 0.5566, 0.5, 0.1973, 0.5, 0.1973, 0.5, 0.1973, 0.5, 0.1973, 0.5, 0.3926, 0.5, 0.3926, 0.5, 0.3926, 0.5, 0.3926, 0.5, 0.3926, 0.5, 0.3926, 0.5, 0.3926, 0.5, 0.3926, 0.5, 0.3926, 0.5, 0.3926, 0.5, 0.3926, 0.5, 0.3926, 0.5, 0.0332, 0.5, 0.0332, 0.5, 0.0332, 0.5, 0.0332, 0.5, 0.3926, 0.5, 0.3926, 0.5, 0.3926, 0.5, 0.3926, 0.5, 0.3926, 0.5, 0.3926, 0.5, 0.5332, 0.5, 0.5332, 0.5, 0.5332, 0.5, 0.5332, 0.5, 0.2246, 0.5, 0.2246, 0.5, 0.2246, 0.5, 0.2246, 0.5, 0.005859, 0.5, 0.005859, 0.5, 0.005859, 0.5, 0.005859, 0.5, 0.1973, 0.5, 0.1973, 0.5, 0.1973, 0.5, 0.1973, 0.5, 0.2246, 0.5, 0.2246, 0.5, 0.2246, 0.5, 0.2246, 0.5, 0.3926, 0.5, 0.3926, 0.5, 0.3926, 0.5, 0.3926, 0.5, 0.3926, 0.5, 0.3926, 0.5, 0.2246, 0.5, 0.2246, 0.5, 0.2246, 0.5, 0.2246, 0.5, 0.1973, 0.5, 0.1973, 0.5, 0.1973, 0.5, 0.1973, 0.5, 0.1973, 0.5, 0.1973, 0.5, 0.1973, 0.5, 0.1973, 0.5, 0.3926, 0.5, 0.3926, 0.5, 0.3926, 0.5, 0.3926, 0.5, 0.3926, 0.5, 0.3926, 0.5, 0.2246, 0.5, 0.2246, 0.5, 0.2246, 0.5, 0.2246, 0.5, 0.2246, 0.5, 0.2246, 0.5, 0.2246, 0.5, 0.2246, 0.5, 0.2246, 0.5, 0.2246, 0.5, 0.2246, 0.5, 0.2246, 0.5, 0.3652, 0.5, 0.3652, 0.5, 0.3652, 0.5, 0.3652, 0.5, 0.1973, 0.5, 0.1973, 0.5, 0.1973, 0.5, 0.1973, 0.5, 0.0332, 0.5, 0.0332, 0.5, 0.0332, 0.5, 0.0332, 0.5, 0.06055, 0.5, 0.06055, 0.5, 0.06055, 0.5, 0.06055, 0.5, 0.2246, 0.5, 0.2246, 0.5, 0.2246, 0.5, 0.2246, 0.5, 0.9512, 0.5, 0.9512, 0.5, 0.9512, 0.5, 0.9512, 0.5, 0.9512, 0.5, 0.9512, 0.5, 0.9512, 0.5, 0.9512, 0.5, 0.9512, 0.5, 0.9512, 0.5, 0.9512, 0.5, 0.9512, 0.5, 0.9512, 0.5, 0.9512, 0.5, 0.9512, 0.5, 0.9512, 0.5, 0.9512, 0.5, 0.5332, 0.5, 0.5332, 0.5, 0.5332, 0.5, 0.5332, 0.5, 0.5332, 0.5, 0.5332, 0.5, 0.5332, 0.5, 0.3926, 0.5, 0.3926, 0.5, 0.3926, 0.5, 0.3926, 0.5, 0.3926, 0.5, 0.3926, 0.5, 0.005859, 0.5, 0.005859, 0.5, 0.005859, 0.5, 0.005859, 0.5, 0.0332, 0.5, 0.0332, 0.5, 0.0332, 0.5, 0.0332, 0.5, 0.1973, 0.5, 0.1973, 0.5, 0.1973, 0.5, 0.1973, 0.5, 0.3926, 0.5, 0.3926, 0.5, 0.3926, 0.5, 0.3926, 0.5, 0.3926, 0.5, 0.3926, 0.5, 0.0332, 0.5, 0.0332, 0.5, 0.0332, 0.5, 0.0332, 0.5, 0.3926, 0.5, 0.3926, 0.5, 0.3926, 0.5, 0.3926, 0.5, 0.3926, 0.5, 0.3926, 0.5, 0.3926, 0.5, 0.3926, 0.5, 0.3926, 0.5, 0.3926, 0.5, 0.3926, 0.5, 0.3926, 0.5, 0.2246, 0.5, 0.2246, 0.5, 0.2246, 0.5, 0.2246, 0.5, 0.0332, 0.5, 0.0332, 0.5, 0.0332, 0.5, 0.0332, 0.5, 0.2246, 0.5, 0.2246, 0.5, 0.2246, 0.5, 0.2246, 0.5, 0.2246, 0.5, 0.2246, 0.5, 0.2246, 0.5, 0.2246, 0.5, 0.0332, 0.5, 0.0332, 0.5, 0.0332, 0.5, 0.0332, 0.5, 0.3652, 0.5, 0.3652, 0.5, 0.3652, 0.5, 0.3652, 0.5, 0.3652, 0.5, 0.3652, 0.5, 0.3652, 0.5, 0.3652, 0.5, 0.6973, 0.5, 0.6973, 0.5, 0.6973, 0.5, 0.6973, 0.5, 0.3926, 0.5, 0.3926, 0.5, 0.3926, 0.5, 0.3926, 0.5, 0.3926, 0.5, 0.3926, 0.5, 0.3926, 0.5, 0.1973, 0.5, 0.1973, 0.5, 0.1973, 0.5, 0.1973, 0.5, 0.3652, 0.5, 0.3652, 0.5, 0.3652, 0.5, 0.3652, 0.5, 0.6973, 0.5, 0.6973, 0.5, 0.6973, 0.5, 0.6973, 0.5, 0.1973, 0.5, 0.1973, 0.5, 0.1973, 0.5, 0.1973, 0.5, 0.005859, 0.5, 0.005859, 0.5, 0.005859, 0.5, 0.005859, 0.5, 0.1973, 0.5, 0.1973, 0.5, 0.1973, 0.5, 0.1973, 0.5, 0.1973, 0.5, 0.1973, 0.5, 0.1973, 0.5, 0.1973, 0.5, 0.1973, 0.5, 0.1973, 0.5, 0.1973, 0.5, 0.1973, 0.5, 0.0332, 0.5, 0.0332, 0.5, 0.0332, 0.5, 0.0332, 0.5, 0.3652, 0.5, 0.3652, 0.5, 0.3652, 0.5, 0.3652, 0.5, 0.3926, 0.5, 0.3926, 0.5, 0.3926, 0.5, 0.3926, 0.5, 0.3926, 0.5, 0.3926, 0.5, 0.2246, 0.5, 0.2246, 0.5, 0.2246, 0.5, 0.2246, 0.5, 0.0332, 0.5, 0.0332, 0.5, 0.0332, 0.5, 0.0332, 0.5, 0.1973, 0.5, 0.1973, 0.5, 0.1973, 0.5, 0.1973, 0.5, 0.2246, 0.5, 0.2246, 0.5, 0.2246, 0.5, 0.2246, 0.5, 0.2246, 0.5, 0.1973, 0.5, 0.1973, 0.5, 0.1973, 0.5, 0.1973, 0.5, 0.1973, 0.5, 0.1973, 0.5, 0.1973, 0.5, 0.1973, 0.5, 0.3926, 0.5, 0.3926, 0.5, 0.3926, 0.5, 0.3926, 0.5, 0.3926, 0.5, 0.3926, 0.5, 0.5332, 0.5, 0.5332, 0.5, 0.5332, 0.5, 0.5332, 0.5, 0.5332, 0.5, 0.5332, 0.5, 0.5332, 0.5, 0.5332, 0.5, 0.5332, 0.5, 0.5332, 0.5, 0.5332, 0.5, 0.5332, 0.5, 0.5332, 0.5, 0.5332, 0.5, 0.5332, 0.5, 0.5332, 0.5, 0.5332, 0.5, 0.5332, 0.5, 0.5332, 0.5, 0.5332, 0.5, 0.5332, 0.5, 0.5332, 0.5, 0.5332, 0.5, 0.5332, 0.5, 0.5332, 0.5, 0.5332, 0.5, 0.5332, 0.5, 0.3926, 0.5, 0.3926, 0.5, 0.3926, 0.5, 0.3926, 0.5, 0.3926, 0.5, 0.3926, 0.5, 0.3926, 0.5, 0.3926, 0.5, 0.3926, 0.5, 0.3926, 0.5, 0.3926, 0.5, 0.3926, 0.5, 0.5332, 0.5, 0.5332, 0.5, 0.5332, 0.5, 0.5332, 0.5, 0.5332, 0.5, 0.5332, 0.5, 0.5332, 0.5, 0.5332, 0.5, 0.5332, 0.5, 0.5332, 0.5, 0.5332, 0.5, 0.5332, 0.5, 0.5332, 0.5, 0.5332, 0.5, 0.5332, 0.5, 0.5332, 0.5, 0.5332, 0.5, 0.5332, 0.5, 0.5332, 0.5, 0.5332, 0.5, 0.5332, 0.5, 0.5332, 0.5, 0.5332, 0.5, 0.5332, 0.5, 0.5332, 0.5, 0.5332, 0.5, 0.5332, 0.5, 0.5332, 0.5, 0.5332, 0.5, 0.0332, 0.5, 0.0332, 0.5, 0.0332, 0.5, 0.0332, 0.5, 0.5566, 0.5, 0.5566, 0.5, 0.5566, 0.5, 0.5566, 0.5, 0.5566, 0.5, 0.5566, 0.5, 0.5566, 0.5, 0.5566, 0.5, 0.5566, 0.5, 0.5566, 0.5, 0.5566, 0.5, 0.5566, 0.5, 0.5566, 0.5, 0.5566, 0.5, 0.5566, 0.5, 0.5566, 0.5, 0.5566, 0.5, 0.5566, 0.5, 0.5566, 0.5, 0.0332, 0.5, 0.0332, 0.5, 0.0332, 0.5, 0.0332, 0.5, 0.0332, 0.5, 0.0332, 0.5, 0.0332, 0.5, 0.0332, 0.5, 0.5332, 0.5, 0.5332, 0.5, 0.5332, 0.5, 0.5332, 0.5, 0.5332, 0.5, 0.5332, 0.5, 0.5332, 0.5, 0.1973, 0.5, 0.1973, 0.5, 0.1973, 0.5, 0.1973, 0.5, 0.0332, 0.5, 0.0332, 0.5, 0.0332, 0.5, 0.0332, 0.5, 0.0332, 0.5, 0.0332, 0.5, 0.0332, 0.5, 0.0332, 0.5, 0.1973, 0.5, 0.1973, 0.5, 0.1973, 0.5, 0.1973, 0.5, 0.5566, 0.5, 0.5566, 0.5, 0.5566, 0.5, 0.5566, 0.5, 0.1973, 0.5, 0.1973, 0.5, 0.1973, 0.5, 0.1973, 0.5, 0.3926, 0.5, 0.3926, 0.5, 0.3926, 0.5, 0.3926, 0.5, 0.2246, 0.5, 0.2246, 0.5, 0.2246, 0.5, 0.2246, 0.5, 0.0332, 0.5, 0.0332, 0.5, 0.0332, 0.5, 0.0332, 0.5, 0.5332, 0.5, 0.5332, 0.5, 0.5332, 0.5, 0.5332, 0.5, 0.5332, 0.5, 0.5332, 0.5, 0.5332, 0.5, 0.5332, 0.5, 0.5332, 0.5, 0.5332, 0.5, 0.5332, 0.5, 0.5332, 0.5, 0.5332, 0.5, 0.5332, 0.5, 0.5332, 0.5, 0.5332, 0.5, 0.5332, 0.5, 0.5332, 0.5, 0.5332, 0.5, 0.5332, 0.5, 0.5332, 0.5, 0.5332, 0.5, 0.5332, 0.5, 0.5332, 0.5, 0.5332, 0.5, 0.5332, 0.5, 0.5332, 0.5, 0.5332, 0.5, 0.5332, 0.5, 0.5332, 0.5, 0.5332, 0.5, 0.5332, 0.5, 0.5332, 0.5, 0.5332, 0.5, 0.5332, 0.5, 0.5332, 0.5, 0.5332, 0.5, 0.5332, 0.5, 0.5332, 0.5, 0.5332, 0.5, 0.5332, 0.5, 0.5332, 0.5, 0.5332, 0.5, 0.5332, 0.5, 0.5332, 0.5, 0.5332, 0.5, 0.5332, 0.5, 0.5332, 0.5, 0.5332, 0.5, 0.5332, 0.5, 0.5332, 0.5, 0.5332, 0.5, 0.5332, 0.5, 0.5332, 0.5, 0.5332, 0.5, 0.5332, 0.5, 0.5332, 0.5, 0.5332, 0.5, 0.5332, 0.5, 0.5332, 0.5, 0.5332, 0.5, 0.5332, 0.5, 0.5332, 0.5, 0.5332, 0.5, 0.5332, 0.5, 0.5332, 0.5, 0.5332, 0.5, 0.5332, 0.5, 0.5332, 0.5, 0.5332, 0.5, 0.0332, 0.5, 0.0332, 0.5, 0.0332, 0.5, 0.0332, 0.5, 0.1973, 0.5, 0.1973, 0.5, 0.1973, 0.5, 0.1973, 0.5, 0.0332, 0.5, 0.0332, 0.5, 0.0332, 0.5, 0.0332, 0.5, 0.3652, 0.5, 0.3652, 0.5, 0.3652, 0.5, 0.3652, 0.5, 0.0332, 0.5, 0.0332, 0.5, 0.0332, 0.5, 0.0332, 0.5, 0.2246, 0.5, 0.2246, 0.5, 0.2246, 0.5, 0.2246, 0.5, 0.1973, 0.5, 0.1973, 0.5, 0.1973, 0.5, 0.1973, 0.5, 0.2246, 0.5, 0.2246, 0.5, 0.2246, 0.5, 0.2246, 0.5, 0.3652, 0.5, 0.3652, 0.5, 0.3652, 0.5, 0.3652, 0.5, 0.0332, 0.5, 0.0332, 0.5, 0.0332, 0.5, 0.0332, 0.5, 0.3652, 0.5, 0.3652, 0.5, 0.3652, 0.5, 0.3652, 0.5, 0.3926, 0.5, 0.3926, 0.5, 0.3926, 0.5, 0.3926, 0.5, 0.3926, 0.5, 0.3926, 0.5, 0.2246, 0.5, 0.2246, 0.5, 0.2246, 0.5, 0.2246, 0.5, 0.0332, 0.5, 0.0332, 0.5, 0.0332, 0.5, 0.0332, 0.5, 0.1973, 0.5, 0.1973, 0.5, 0.1973, 0.5, 0.1973, 0.5, 0.3926, 0.5, 0.3926, 0.5, 0.3926, 0.5, 0.3926, 0.5, 0.3926, 0.5, 0.3926, 0.5, 0.3652, 0.5, 0.3652, 0.5, 0.3652, 0.5, 0.3652, 0.5, 0.3926, 0.5, 0.3926, 0.5, 0.3926, 0.5, 0.3926, 0.5, 0.3926, 0.5, 0.3926, 0.5, 0.2246, 0.5, 0.2246, 0.5, 0.2246, 0.5, 0.2246, 0.5, 0.2246, 0.5, 0.2246, 0.5, 0.2246, 0.5, 0.2246, 0.5, 0.1973, 0.5, 0.1973, 0.5, 0.1973, 0.5, 0.1973, 0.5, 0.5332, 0.5, 0.5332, 0.5, 0.5332, 0.5, 0.5332, 0.5, 0.9512, 0.5, 0.9512, 0.5, 0.9512, 0.5, 0.9512, 0.5, 0.3926, 0.5, 0.3926, 0.5, 0.3926, 0.5, 0.3926, 0.5, 0.3926, 0.5, 0.2246, 0.5, 0.2246, 0.5, 0.2246, 0.5, 0.2246, 0.5, 0.3926, 0.5, 0.3926, 0.5, 0.3926, 0.5, 0.3926, 0.5, 0.3926, 0.5, 0.3926, 0.5, 0.1973, 0.5, 0.1973, 0.5, 0.1973, 0.5, 0.1973, 0.5, 0.3652, 0.5, 0.3652, 0.5, 0.3652, 0.5, 0.3652, 0.5, 0.2246, 0.5, 0.2246, 0.5, 0.2246, 0.5, 0.2246, 0.5, 0.3652, 0.5, 0.3652, 0.5, 0.3652, 0.5, 0.3652, 0.5, 0.3926, 0.5, 0.3926, 0.5, 0.3926, 0.5, 0.3926, 0.5, 0.3926, 0.5, 0.3926, 0.5, 0.005859, 0.5, 0.005859, 0.5, 0.005859, 0.5, 0.005859, 0.5, 0.3926, 0.5, 0.3926, 0.5, 0.3926, 0.5, 0.3926, 0.5, 0.3926, 0.5, 0.0332, 0.5, 0.0332, 0.5, 0.0332, 0.5, 0.0332, 0.5, 0.2246, 0.5, 0.2246, 0.5, 0.2246, 0.5, 0.2246, 0.5, 0.0332, 0.5, 0.0332, 0.5, 0.0332, 0.5, 0.0332, 0.5, 0.1973, 0.5, 0.1973, 0.5, 0.1973, 0.5, 0.1973, 0.5, 0.1973, 0.5, 0.1973, 0.5, 0.1973, 0.5, 0.1973, 0.5, 0.0332, 0.5, 0.0332, 0.5, 0.0332, 0.5, 0.0332, 0.5, 0.5566, 0.5, 0.5566, 0.5, 0.5566, 0.5, 0.5566, 0.5, 0.5566, 0.5, 0.5566, 0.5, 0.5566, 0.5, 0.5566, 0.5, 0.5566, 0.5, 0.5566, 0.5, 0.5566, 0.5, 0.5566, 0.5, 0.5566, 0.5, 0.5332, 0.5, 0.5332, 0.5, 0.5332, 0.5, 0.5332, 0.5, 0.5332, 0.5, 0.5332, 0.5, 0.5332, 0.5, 0.5332, 0.5, 0.5332, 0.5, 0.5332, 0.5, 0.5332, 0.5, 0.5332, 0.5, 0.5332, 0.5, 0.5332, 0.5, 0.5332, 0.5, 0.5332, 0.5, 0.5332, 0.5, 0.5332, 0.5, 0.5332, 0.5, 0.5332, 0.5, 0.5332, 0.5, 0.5332, 0.5, 0.5332, 0.5, 0.5332, 0.5, 0.5332, 0.5, 0.5332, 0.5, 0.5332, 0.5, 0.5332, 0.5, 0.5332, 0.5, 0.5332, 0.5, 0.5332, 0.5, 0.5332, 0.5, 0.5332, 0.5, 0.5332, 0.5, 0.5332, 0.5, 0.5332, 0.5, 0.5332, 0.5, 0.5332, 0.5, 0.5332, 0.5, 0.0332, 0.5, 0.0332, 0.5, 0.0332, 0.5, 0.0332, 0.5, 0.5332, 0.5, 0.5332, 0.5, 0.5332, 0.5, 0.5332, 0.5, 0.5332, 0.5, 0.5332, 0.5, 0.5332, 0.5, 0.5332, 0.5, 0.5332, 0.5, 0.5332, 0.5, 0.5332, 0.5, 0.5332, 0.5, 0.5332, 0.5, 0.5332, 0.5, 0.5332, 0.5, 0.5332, 0.5, 0.5332, 0.5, 0.5332, 0.5, 0.5332, 0.5, 0.5332, 0.5, 0.5332, 0.5, 0.2246, 0.5, 0.2246, 0.5, 0.2246, 0.5, 0.2246, 0.5, 0.0332, 0.5, 0.0332, 0.5, 0.0332, 0.5, 0.0332, 0.5, 0.3926, 0.5, 0.3926, 0.5, 0.3926, 0.5, 0.3926, 0.5, 0.3926, 0.5, 0.3926, 0.5, 0.5332, 0.5, 0.5332, 0.5, 0.5332, 0.5, 0.5332, 0.5, 0.5332, 0.5, 0.5332, 0.5, 0.5332, 0.5, 0.5332, 0.5, 0.5332, 0.5, 0.5332, 0.5, 0.5332, 0.5, 0.5332, 0.5, 0.5332, 0.5, 0.5332, 0.5, 0.5332, 0.5, 0.5332, 0.5, 0.5332, 0.5, 0.5332, 0.5, 0.5332, 0.5, 0.5332, 0.5, 0.5332, 0.5, 0.5332, 0.5, 0.5332, 0.5, 0.5332, 0.5, 0.5332, 0.5, 0.3926, 0.5, 0.3926, 0.5, 0.3926, 0.5, 0.3926, 0.5, 0.3926, 0.5, 0.3926, 0.5, 0.0332, 0.5, 0.0332, 0.5, 0.0332, 0.5, 0.0332, 0.5, 0.2246, 0.5, 0.2246, 0.5, 0.2246, 0.5, 0.2246, 0.5, 0.0332, 0.5, 0.0332, 0.5, 0.0332, 0.5, 0.0332, 0.5, 0.2246, 0.5, 0.2246, 0.5, 0.2246, 0.5, 0.2246, 0.5, 0.5332, 0.5, 0.5332, 0.5, 0.5332, 0.5, 0.5332, 0.5, 0.5332, 0.5, 0.5332, 0.5, 0.5332, 0.5, 0.5332, 0.5, 0.5332, 0.5, 0.5332, 0.5, 0.5332, 0.5, 0.5332, 0.5, 0.5332, 0.5, 0.5332, 0.5, 0.5332, 0.5, 0.5332, 0.5, 0.5332, 0.5, 0.5332, 0.5, 0.5332, 0.5, 0.5332, 0.5, 0.5332, 0.5, 0.5332, 0.5, 0.5332, 0.5, 0.5332, 0.5, 0.5332, 0.5, 0.5332, 0.5, 0.5332, 0.5, 0.5332, 0.5, 0.5332, 0.5, 0.5332, 0.5, 0.5332, 0.5, 0.5332, 0.5, 0.5332, 0.5, 0.5332, 0.5, 0.5332, 0.5, 0.5332, 0.5, 0.5332, 0.5, 0.5332, 0.5, 0.5332, 0.5, 0.5332, 0.5, 0.5332, 0.5, 0.5332, 0.5, 0.5332, 0.5, 0.5332, 0.5, 0.5332, 0.5, 0.5332, 0.5, 0.5332, 0.5, 0.3926, 0.5, 0.3926, 0.5, 0.3926, 0.5, 0.3926, 0.5, 0.3926, 0.5, 0.3926, 0.5, 0.005859, 0.5, 0.005859, 0.5, 0.005859, 0.5, 0.005859, 0.5, 0.3926, 0.5, 0.3926, 0.5, 0.3926, 0.5, 0.3926, 0.5, 0.3926, 0.5, 0.3652, 0.5, 0.3652, 0.5, 0.3652, 0.5, 0.3652, 0.5, 0.1973, 0.5, 0.1973, 0.5, 0.1973, 0.5, 0.1973, 0.5, 0.2246, 0.5, 0.2246, 0.5, 0.2246, 0.5, 0.2246, 0.5, 0.005859, 0.5, 0.005859, 0.5, 0.005859, 0.5, 0.005859, 0.5, 0.0332, 0.5, 0.0332, 0.5, 0.0332, 0.5, 0.0332, 0.5, 0.5566, 0.5, 0.5566, 0.5, 0.5566, 0.5, 0.5566, 0.5, 0.3926, 0.5, 0.3926, 0.5, 0.3926, 0.5, 0.3926, 0.5, 0.3926, 0.5, 0.3926, 0.5, 0.3926, 0.5, 0.3926, 0.5, 0.3926, 0.5, 0.3926, 0.5, 0.3926, 0.5, 0.3926, 0.5, 0.3926, 0.5, 0.2246, 0.5, 0.2246, 0.5, 0.2246, 0.5, 0.2246, 0.5, 0.2246, 0.5, 0.2246, 0.5, 0.2246, 0.5, 0.2246, 0.5, 0.2246, 0.5, 0.2246, 0.5, 0.2246, 0.5, 0.0332, 0.5, 0.0332, 0.5, 0.0332, 0.5, 0.0332, 0.5, 0.1973, 0.5, 0.1973, 0.5, 0.1973, 0.5, 0.1973, 0.5, 0.0332, 0.5, 0.0332, 0.5, 0.0332, 0.5, 0.0332, 0.5, 0.9512, 0.5, 0.9512, 0.5, 0.9512, 0.5, 0.9512, 0.5])
me_untitled.materials.append(mat_palette)
me_untitled.use_remesh_fix_poles = True
me_untitled.use_remesh_preserve_attributes = False
me_untitled.update()
me_untitled.normals_split_custom_set([tuple(v) for v in zip(*[iter([1.617e-10, 0.0, -1.0, 1.015e-10, 0.0, -1.0, 2.064e-11, 0.0, -1.0, 8.084e-11, 0.0, -1.0, 0.0, -1.0, 0.0, 0.0, -1.0, 0.0, 0.0, -1.0, 0.0, 0.0, -1.0, 0.0, 7.572e-11, 0.0, -1.0, 0.0, 0.0, -1.0, 8.169e-11, 0.0, -1.0, 1.166e-10, 0.0, -1.0, 0.0, 0.0, -1.0, 8.169e-11, 0.0, -1.0, 8.169e-11, 0.0, -1.0, 8.169e-11, 0.0, -1.0, -1.0, 0.0, 0.0, -1.0, 0.0, 0.0, -1.0, 0.0, 0.0, -1.0, 0.0, 0.0, 1.185e-10, 0.0, -1.0, 1.185e-10, 0.0, -1.0, 1.447e-10, 0.0, -1.0, 1.709e-10, 0.0, -1.0, 1.447e-10, 0.0, -1.0, 1.185e-10, 0.0, -1.0, -3.666e-10, 0.0, -1.0, -4.541e-10, 0.0, -1.0, 9.016e-11, 0.0, -1.0, 2.37e-10, 0.0, -1.0, 9.016e-11, 0.0, -1.0, 3.092e-11, 0.0, -1.0, 5.969e-11, 0.0, -1.0, 5.969e-11, 0.0, -1.0, 1.803e-08, 0.0, 1.0, 0.0, 0.0, 1.0, 2.534e-09, 0.0, 1.0, 1.155e-08, 0.0, 1.0, 0.0, -1.0, 0.0, 0.0, -1.0, 0.0, 0.0, -1.0, 0.0, 0.0, -1.0, 0.0, 0.0, 0.0, 1.0, 0.0, 0.0, 1.0, 0.0, 0.0, 1.0, 0.0, 0.0, 1.0, 0.0, 0.0, 1.0, 0.0, 0.0, 1.0, 0.0, 0.0, 1.0, 0.0, 0.0, 1.0, 1.769e-08, 0.0, 1.0, 0.0, 0.0, 1.0, -1.756e-08, 0.0, 1.0, 1.005e-10, 0.0, 1.0, 0.0, 1.0, 0.0, 0.0, 1.0, 0.0, 0.0, 1.0, 0.0, 0.0, 1.0, 0.0, 0.0, 0.0, -1.0, 1.185e-10, 0.0, -1.0, 5.969e-11, 0.0, -1.0, 3.36e-11, 0.0, -1.0, 1.803e-08, 0.0, 1.0, 0.0, 0.0, 1.0, 1.803e-08, 0.0, 1.0, 1.803e-08, 0.0, 1.0, 0.0, 0.0, -1.0, -5.544e-10, 0.0, -1.0, -2.772e-10, 0.0, -1.0, 0.0, 0.0, -1.0, 0.0, 0.0, 1.0, 0.0, 0.0, 1.0, -1.582e-09, 0.0, 1.0, -3.164e-09, 0.0, 1.0, -4.851e-10, 0.0, -1.0, 0.0, 0.0, -1.0, 2.064e-11, 0.0, -1.0, 1.032e-11, 0.0, -1.0, 1.803e-08, 0.0, 1.0, 0.0, 0.0, 1.0, 0.0, 0.0, 1.0, 1.803e-08, 0.0, 1.0, -4.541e-10, 0.0, -1.0, -3.666e-10, 0.0, -1.0, -9.701e-10, 0.0, -1.0, -4.851e-10, 0.0, -1.0, -5.134e-10, 0.0, -1.0, 0.0, 1.0, 0.0, 0.0, 1.0, 0.0, 0.0, 1.0, 0.0, 0.0, 1.0, 0.0, 3.786e-11, 0.0, -1.0, 4.085e-11, 0.0, -1.0, 8.169e-11, 0.0, -1.0, 0.0, 0.0, -1.0, 0.0, 0.0, -1.0, 7.572e-11, 0.0, -1.0, -1.515e-08, 0.0, 1.0, -2.416e-08, 0.0, 1.0, 4.776e-09, 0.0, 1.0, 9.552e-09, 0.0, 1.0, 2.28e-08, 0.0, 1.0, 2.758e-08, 0.0, 1.0, -3.164e-09, 0.0, 1.0, -1.582e-09, 0.0, 1.0, 0.0, 0.0, 1.0, 0.0, 0.0, 1.0, 0.0, 0.0, 1.0, -3.164e-09, 0.0, 1.0, 5.174e-08, 0.0, 1.0, 5.121e-08, 0.0, 1.0, -1.088e-08, 0.0, 1.0, -1.582e-09, 0.0, 1.0, -1.0, 0.0, 0.0, -1.0, 0.0, 0.0, -1.0, 0.0, 0.0, -1.0, 0.0, 0.0, -3.458e-08, 0.0, 1.0, -1.129e-08, 0.0, 1.0, -5.644e-09, 0.0, 1.0, -2.893e-08, 0.0, 1.0, 0.0, 0.0, -1.0, 8.169e-11, 0.0, -1.0, 8.169e-11, 0.0, -1.0, 0.0, 0.0, -1.0, 4.776e-09, 0.0, 1.0, -1.088e-08, 0.0, 1.0, -1.088e-08, 0.0, 1.0, -1.582e-09, 0.0, 1.0, 9.239e-11, 0.0, -1.0, 0.0, 0.0, -1.0, 1.848e-10, 0.0, -1.0, 1.848e-10, 0.0, -1.0, 0.0, 0.0, -1.0, -4.312e-10, 0.0, -1.0, -2.156e-10, 0.0, -1.0, 0.0, 0.0, -1.0, 0.0, 0.0, -1.0, -5.544e-10, 0.0, -1.0, -5.44e-10, 0.0, -1.0, 2.064e-11, 0.0, -1.0, -2.94e-11, 0.0, -1.0, -7.741e-12, 0.0, -1.0, -4.312e-10, 0.0, -1.0, -9.232e-11, 0.0, -1.0, -1.582e-09, 0.0, 1.0, -1.088e-08, 0.0, 1.0, -1.088e-08, 0.0, 1.0, 0.0, 0.0, 1.0, 2.394e-09, 0.0, 1.0, -2.175e-08, 0.0, 1.0, -2.175e-08, 0.0, 1.0, -2.175e-08, 0.0, 1.0, 2.394e-09, 0.0, 1.0, -2.974e-09, 0.0, 1.0, -8.343e-09, 0.0, 1.0, -9.61e-09, 0.0, 1.0, -1.088e-08, 0.0, 1.0, -1.088e-08, 0.0, 1.0, -1.088e-08, 0.0, 1.0, -1.088e-08, 0.0, 1.0, -1.088e-08, 0.0, 1.0, -1.088e-08, 0.0, 1.0, -1.088e-08, 0.0, 1.0, 5.121e-08, 0.0, 1.0, 5.785e-08, 0.0, 1.0, 3.194e-09, 0.0, 1.0, 4.776e-09, 0.0, 1.0, 4.776e-09, 0.0, 1.0, 9.552e-09, 0.0, 1.0, 1.612e-09, 0.0, 1.0, 6.388e-09, 0.0, 1.0, -1.802e-08, 0.0, 1.0, -1.035e-08, 0.0, 1.0, -5.174e-09, 0.0, 1.0, -1.285e-08, 0.0, 1.0, -2.402e-08, 0.0, 1.0, 1.138e-07, 0.0, 1.0, 5.174e-08, 0.0, 1.0, -1.035e-08, 0.0, 1.0, -2.07e-08, 0.0, 1.0, -1.351e-08, 0.0, 1.0, 1.0, 0.0, 0.0, 1.0, 0.0, 0.0, 1.0, 0.0, 0.0, 1.0, 0.0, 0.0, 9.239e-11, 0.0, -1.0, 1.848e-10, 0.0, -1.0, 1.303e-10, 0.0, -1.0, 7.572e-11, 0.0, -1.0, 0.0, 0.0, -1.0, 1.0, 0.0, 0.0, 1.0, 0.0, 0.0, 1.0, 0.0, 0.0, 1.0, 0.0, 0.0, 1.327e-08, 0.0, 1.0, 1.327e-08, 0.0, 1.0, 0.0, 0.0, 1.0, 0.0, 0.0, 1.0, -3.164e-09, 0.0, 1.0, -3.164e-09, 0.0, 1.0, -1.582e-09, 0.0, 1.0, 3.194e-09, 0.0, 1.0, 6.388e-09, 0.0, 1.0, 1.612e-09, 0.0, 1.0, -3.164e-09, 0.0, 1.0, -3.164e-09, 0.0, 1.0, -3.164e-09, 0.0, 1.0, -1.582e-09, 0.0, 1.0, -1.582e-09, 0.0, 1.0, -3.164e-09, 0.0, 1.0, -3.164e-09, 0.0, 1.0, -3.164e-09, 0.0, 1.0, -3.164e-09, 0.0, 1.0, -3.164e-09, 0.0, 1.0, -1.582e-09, 0.0, 1.0, -5.489e-09, 0.0, 1.0, -1.351e-08, 0.0, 1.0, -8.338e-09, 0.0, 1.0, 9.523e-10, 0.0, 1.0, 9.523e-10, 0.0, 1.0, -1.763e-08, 0.0, 1.0, -1.763e-08, 0.0, 1.0, -8.808e-09, 0.0, 1.0, -2.407e-08, 0.0, 1.0, -2.402e-08, 0.0, 1.0, -1.351e-08, 0.0, 1.0, -3.164e-09, 0.0, 1.0, -1.881e-08, 0.0, 1.0, -1.064e-08, 0.0, 1.0, 1.368e-09, 0.0, 1.0, 1.005e-10, 0.0, 1.0, -1.756e-08, 0.0, 1.0, -2.634e-08, 0.0, 1.0, -2.634e-08, 0.0, 1.0, -1.881e-08, 0.0, 1.0, -6.424e-09, 0.0, 1.0, 9.552e-09, 0.0, 1.0, 4.776e-09, 0.0, 1.0, 1.505e-08, 0.0, 1.0, -1.16e-08, 0.0, 1.0, -1.802e-08, 0.0, 1.0, -5.174e-09, 0.0, 1.0, -1.035e-08, 0.0, 1.0, -1.802e-08, 0.0, 1.0, -1.16e-08, 0.0, 1.0, 7.572e-11, 0.0, -1.0, -7.973e-11, 0.0, -1.0, -5.88e-11, 0.0, -1.0, 3.786e-11, 0.0, -1.0, 0.0, 0.0, 1.0, 7.526e-09, 0.0, 1.0, 7.526e-09, 0.0, 1.0, -2.634e-08, 0.0, 1.0, -1.756e-08, 0.0, 1.0, 0.0, 0.0, 1.0, 0.0, 0.0, 1.0, 0.0, 0.0, 1.0, 0.0, 0.0, 1.0, 0.0, 0.0, 1.0, 2.509e-09, 0.0, 1.0, -1.129e-08, 0.0, 1.0, -1.129e-08, 0.0, 1.0, 1.803e-08, 0.0, 1.0, 4.776e-09, 0.0, 1.0, -2.893e-08, 0.0, 1.0, 2.626e-09, 0.0, 1.0, 0.0, -1.0, 0.0, 0.0, -1.0, 0.0, 0.0, -1.0, 0.0, 0.0, -1.0, 0.0, 5.244e-11, 0.0, -1.0, 0.0, 0.0, -1.0, 8.169e-11, 0.0, -1.0, 8.169e-11, 0.0, -1.0, 9.329e-11, 0.0, -1.0, 1.0, 0.0, 0.0, 1.0, 0.0, 0.0, 1.0, 0.0, 0.0, 1.0, 0.0, 0.0, 8.169e-11, 0.0, -1.0, 0.0, 0.0, -1.0, 8.169e-11, 0.0, -1.0, 8.169e-11, 0.0, -1.0, 7.572e-11, 0.0, -1.0, 0.0, 0.0, -1.0, 7.572e-11, 0.0, -1.0, 7.572e-11, 0.0, -1.0, 0.0, 0.0, 1.0, -1.088e-08, 0.0, 1.0, -1.088e-08, 0.0, 1.0, -1.582e-09, 0.0, 1.0, -8.338e-09, 0.0, 1.0, -1.035e-08, 0.0, 1.0, -2.64e-09, 0.0, 1.0, 9.523e-10, 0.0, 1.0, 0.0, 0.0, -1.0, 5.244e-11, 0.0, -1.0, 5.244e-11, 0.0, -1.0, 0.0, 0.0, -1.0, 8.169e-11, 0.0, -1.0, 4.085e-11, 0.0, -1.0, 0.0, 0.0, -1.0, 0.0, 0.0, -1.0, 0.0, 0.0, -1.0, 0.0, 0.0, -1.0, 3.847e-11, 0.0, -1.0, 0.0, 0.0, -1.0, 2.622e-11, 0.0, -1.0, 0.0, 0.0, -1.0, -3.164e-09, 0.0, 1.0, -1.035e-08, 0.0, 1.0, -3.164e-09, 0.0, 1.0, -3.164e-09, 0.0, 1.0, -3.164e-09, 0.0, 1.0, 4.776e-09, 0.0, 1.0, -3.164e-09, 0.0, 1.0, -3.164e-09, 0.0, 1.0, 0.0, 0.0, -1.0, 2.064e-11, 0.0, -1.0, 2.064e-11, 0.0, -1.0, 2.064e-11, 0.0, -1.0, 1.327e-08, 0.0, 1.0, 1.769e-08, 0.0, 1.0, 2.654e-08, 0.0, 1.0, 1.769e-08, 0.0, 1.0, 1.005e-10, 0.0, 1.0, 1.368e-09, 0.0, 1.0, -2.974e-09, 0.0, 1.0, 2.394e-09, 0.0, 1.0, 2.654e-08, 0.0, 1.0, 2.394e-09, 0.0, 1.0, 5.785e-08, 0.0, 1.0, 7.536e-08, 0.0, 1.0, 1.327e-08, 0.0, 1.0, 1.327e-08, 0.0, 1.0, 0.0, 0.0, -1.0, 0.0, 0.0, -1.0, 2.064e-11, 0.0, -1.0, 1.032e-11, 0.0, -1.0, -2.832e-11, 0.0, -1.0, 1.032e-11, 0.0, -1.0, 0.0, 0.0, -1.0, -2.832e-11, 0.0, -1.0, -4.312e-10, 0.0, -1.0, 0.0, 0.0, -1.0, 0.0, 0.0, -1.0, 1.032e-11, 0.0, -1.0, 2.064e-11, 0.0, -1.0, -4.243e-10, 0.0, -1.0, -5.44e-10, 0.0, -1.0, -5.544e-10, 0.0, -1.0, 7.593e-12, 0.0, -1.0, -2.633e-10, 0.0, -1.0, -2.772e-10, 0.0, -1.0, -5.544e-10, 0.0, -1.0, -5.44e-10, 0.0, -1.0, 1.803e-08, 0.0, 1.0, 1.803e-08, 0.0, 1.0, -1.1e-08, 0.0, 1.0, 2.534e-09, 0.0, 1.0, 0.0, 0.0, 1.0, 1.803e-08, 0.0, 1.0, 9.329e-11, 0.0, -1.0, 5.244e-11, 0.0, -1.0, 9.329e-11, 0.0, -1.0, 9.329e-11, 0.0, -1.0, 5.244e-11, 0.0, -1.0, 5.244e-11, 0.0, -1.0, 1.447e-10, 0.0, -1.0, 1.709e-10, 0.0, -1.0, 1.447e-10, 0.0, -1.0, 2.622e-11, 0.0, -1.0, 9.329e-11, 0.0, -1.0, -5.775e-11, 0.0, -1.0, 8.084e-11, 0.0, -1.0, 2.064e-11, 0.0, -1.0, -1.283e-10, 0.0, -1.0, 0.0, 0.0, 1.0, 1.798e-08, 0.0, 1.0, 1.803e-08, 0.0, 1.0, 1.803e-08, 0.0, 1.0, 7.536e-08, 0.0, 1.0, 1.138e-07, 0.0, 1.0, -2.402e-08, 0.0, 1.0, -1.964e-08, 0.0, 1.0, 2.398e-09, 0.0, 1.0, 2.352e-09, 0.0, 1.0, -1.065e-08, 0.0, 1.0, -1.16e-08, 0.0, 1.0, -1.16e-08, 0.0, 1.0, -6.423e-09, 0.0, 1.0, 0.0, 0.0, 1.0, 1.327e-08, 0.0, 1.0, 3.092e-11, 0.0, -1.0, -2.832e-11, 0.0, -1.0, -2.832e-11, 0.0, -1.0, 1.032e-11, 0.0, -1.0, 0.0, 0.0, -1.0, 0.0, 0.0, -1.0, 1.032e-11, 0.0, -1.0, 1.032e-11, 0.0, -1.0, 0.0, 0.0, -1.0, -2.156e-10, 0.0, -1.0, -1.872e-10, 0.0, -1.0, 0.0, 0.0, -1.0, -2.772e-10, 0.0, -1.0, -2.633e-10, 0.0, -1.0, 0.0, 0.0, -1.0, 3.786e-11, 0.0, -1.0, 3.786e-11, 0.0, -1.0, -5.88e-11, 0.0, -1.0, 5.969e-11, 0.0, -1.0, 7.572e-11, 0.0, -1.0, 0.0, 0.0, -1.0, 7.572e-11, 0.0, -1.0, 7.572e-11, 0.0, -1.0, -7.463e-11, 0.0, -1.0, 2.064e-11, 0.0, -1.0, 2.064e-11, 0.0, -1.0, 2.064e-11, 0.0, -1.0, -2.832e-11, 0.0, -1.0, 1.032e-11, 0.0, -1.0, 1.032e-11, 0.0, -1.0, -2.832e-11, 0.0, -1.0, 0.0, 0.0, -1.0, 8.169e-11, 0.0, -1.0, 8.108e-11, 0.0, -1.0, 0.0, 0.0, -1.0, 1.803e-08, 0.0, 1.0, 2.106e-08, 0.0, 1.0, 1.798e-08, 0.0, 1.0, 0.0, 0.0, 1.0, 0.0, 0.0, 1.0, 1.803e-08, 0.0, 1.0, 7.536e-08, 0.0, 1.0, 5.785e-08, 0.0, 1.0, 5.121e-08, 0.0, 1.0, 5.174e-08, 0.0, 1.0, 1.138e-07, 0.0, 1.0, 1.303e-10, 0.0, -1.0, 3.847e-11, 0.0, -1.0, 0.0, 0.0, -1.0, 1.848e-10, 0.0, -1.0, 2.46e-08, 0.0, 1.0, 1.983e-08, 0.0, 1.0, 4.776e-09, 0.0, 1.0, 9.552e-09, 0.0, 1.0, 1.983e-08, 0.0, 1.0, 2.46e-08, 0.0, 1.0, 2.064e-11, 0.0, -1.0, -5.44e-10, 0.0, -1.0, -5.544e-10, 0.0, -1.0, 0.0, 0.0, -1.0, 0.0, 0.0, -1.0, -1.872e-10, 0.0, -1.0, 0.0, 0.0, -1.0, -1.176e-10, 0.0, -1.0, -7.973e-11, 0.0, -1.0, 7.572e-11, 0.0, -1.0, 2.352e-09, 0.0, 1.0, 9.878e-09, 0.0, 1.0, -5.174e-09, 0.0, 1.0, -1.035e-08, 0.0, 1.0, 9.878e-09, 0.0, 1.0, -1.065e-08, 0.0, 1.0, 0.0, 0.0, -1.0, 0.0, 0.0, -1.0, 0.0, 0.0, -1.0, 9.239e-11, 0.0, -1.0, 1.612e-09, 0.0, 1.0, 9.552e-09, 0.0, 1.0, 4.776e-09, 0.0, 1.0, -3.164e-09, 0.0, 1.0, 0.0, 0.0, 1.0, 0.0, 0.0, 1.0, 0.0, 0.0, 1.0, 0.0, 0.0, 1.0, 0.0, 1.0, 0.0, 0.0, 1.0, 0.0, 0.0, 1.0, 0.0, 0.0, 1.0, 0.0, 1.983e-08, 0.0, 1.0, 9.552e-09, 0.0, 1.0, 4.776e-09, 0.0, 1.0, 1.505e-08, 0.0, 1.0, -2.893e-08, 0.0, 1.0, -1.763e-08, 0.0, 1.0, 9.523e-10, 0.0, 1.0, 2.534e-09, 0.0, 1.0, 0.0, 0.0, 1.0, -2.893e-08, 0.0, 1.0, 0.0, 0.0, -1.0, 7.572e-11, 0.0, -1.0, 3.786e-11, 0.0, -1.0, 0.0, 0.0, -1.0, 2.064e-11, 0.0, -1.0, 0.0, 0.0, -1.0, 2.064e-11, 0.0, -1.0, 2.064e-11, 0.0, -1.0, 0.0, 0.0, 1.0, -1.285e-08, 0.0, 1.0, -1.285e-08, 0.0, 1.0, -1.285e-08, 0.0, 1.0, -3.294e-09, 0.0, 1.0, -8.07e-09, 0.0, 1.0, 4.776e-09, 0.0, 1.0, 9.552e-09, 0.0, 1.0, -6.424e-09, 0.0, 1.0, -3.294e-09, 0.0, 1.0, 4.085e-11, 0.0, -1.0, 3.786e-11, 0.0, -1.0, 3.786e-11, 0.0, -1.0, 1.032e-11, 0.0, -1.0, 9.116e-11, 0.0, -1.0, 1.155e-11, 0.0, -1.0, -6.389e-11, 0.0, -1.0, -9.701e-10, 0.0, -1.0, -3.666e-10, 0.0, -1.0, 1.185e-10, 0.0, -1.0, 0.0, 0.0, -1.0, 4.085e-11, 0.0, -1.0, 0.0, -1.0, 0.0, 0.0, -1.0, 0.0, 0.0, -1.0, 0.0, 0.0, -1.0, 0.0, -1.035e-08, 0.0, 1.0, 5.174e-08, 0.0, 1.0, -1.582e-09, 0.0, 1.0, -3.164e-09, 0.0, 1.0, -7.463e-11, 0.0, -1.0, 2.064e-11, 0.0, -1.0, 2.064e-11, 0.0, -1.0, 2.064e-11, 0.0, -1.0, 1.185e-10, 0.0, -1.0, 1.447e-10, 0.0, -1.0, 5.244e-11, 0.0, -1.0, 0.0, 0.0, -1.0, 9.878e-09, 0.0, 1.0, -1.035e-08, 0.0, 1.0, -5.174e-09, 0.0, 1.0, 1.505e-08, 0.0, 1.0, -5.665e-11, 0.0, -1.0, 9.016e-11, 0.0, -1.0, -4.541e-10, 0.0, -1.0, -5.134e-10, 0.0, -1.0, -2.832e-11, 0.0, -1.0, -2.832e-11, 0.0, -1.0, -2.832e-11, 0.0, -1.0, -2.832e-11, 0.0, -1.0, -2.832e-11, 0.0, -1.0, -2.832e-11, 0.0, -1.0, -2.832e-11, 0.0, -1.0, -2.832e-11, 0.0, -1.0, -2.832e-11, 0.0, -1.0, 3.092e-11, 0.0, -1.0, 9.016e-11, 0.0, -1.0, -5.665e-11, 0.0, -1.0, -5.665e-11, 0.0, -1.0, -4.312e-10, 0.0, -1.0, -7.741e-12, 0.0, -1.0, -1.872e-10, 0.0, -1.0, -2.156e-10, 0.0, -1.0, -4.312e-10, 0.0, -1.0, -4.243e-10, 0.0, -1.0, -9.232e-11, 0.0, -1.0, -1.493e-10, 0.0, -1.0, -7.463e-11, 0.0, -1.0, -2.132e-10, 0.0, -1.0, -2.029e-10, 0.0, -1.0, -1.286e-10, 0.0, -1.0, -5.398e-11, 0.0, -1.0, 0.0, 1.0, 0.0, 0.0, 1.0, 0.0, 0.0, 1.0, 0.0, 0.0, 1.0, 0.0, 0.0, 0.0, -1.0, 5.244e-11, 0.0, -1.0, 9.329e-11, 0.0, -1.0, 8.169e-11, 0.0, -1.0, 4.776e-09, 0.0, 1.0, -8.07e-09, 0.0, 1.0, 1.423e-08, 0.0, 1.0, 1.505e-08, 0.0, 1.0, 0.0, 0.0, 1.0, -6.423e-09, 0.0, 1.0, -1.285e-08, 0.0, 1.0, 0.0, 0.0, 1.0, 0.0, 0.0, 1.0, 0.0, 0.0, 1.0, 0.0, 0.0, 1.0, 0.0, 0.0, 1.0, 0.0, 0.0, 1.0, 0.0, 0.0, 1.0, -2.407e-08, 0.0, 1.0, -8.808e-09, 0.0, 1.0, -5.644e-09, 0.0, 1.0, -1.129e-08, 0.0, 1.0, -3.458e-08, 0.0, 1.0, -4.022e-08, 0.0, 1.0, -5.88e-11, 0.0, -1.0, -2.94e-11, 0.0, -1.0, -8.757e-12, 0.0, -1.0, -3.815e-11, 0.0, -1.0, -3.815e-11, 0.0, -1.0, -8.757e-12, 0.0, -1.0, 1.505e-08, 0.0, 1.0, 0.0, 0.0, 1.0, 2.534e-09, 0.0, 1.0, 1.006e-08, 0.0, 1.0, 1.505e-08, 0.0, 1.0, 4.776e-09, 0.0, 1.0, 1.505e-08, 0.0, 1.0, 1.505e-08, 0.0, 1.0, -1.493e-10, 0.0, -1.0, -5.398e-11, 0.0, -1.0, 2.064e-11, 0.0, -1.0, -7.463e-11, 0.0, -1.0, -1.493e-10, 0.0, -1.0, -5.398e-11, 0.0, -1.0, 2.064e-11, 0.0, -1.0, -7.463e-11, 0.0, -1.0, 0.0, 0.0, -1.0, 8.108e-11, 0.0, -1.0, 7.572e-11, 0.0, -1.0, 7.572e-11, 0.0, -1.0, 0.0, -1.0, 0.0, 0.0, -1.0, 0.0, 0.0, -1.0, 0.0, 0.0, -1.0, 0.0, 1.848e-10, 0.0, -1.0, 0.0, 0.0, -1.0, 9.239e-11, 0.0, -1.0, 1.848e-10, 0.0, -1.0, 0.0, 1.0, 0.0, 0.0, 1.0, 0.0, 0.0, 1.0, 0.0, 0.0, 1.0, 0.0, 7.572e-11, 0.0, -1.0, 7.572e-11, 0.0, -1.0, 1.303e-10, 0.0, -1.0, 1.848e-10, 0.0, -1.0, 9.239e-11, 0.0, -1.0, 0.0, 0.0, -1.0, 7.572e-11, 0.0, -1.0, -5.174e-09, 0.0, 1.0, 9.878e-09, 0.0, 1.0, 1.505e-08, 0.0, 1.0, 1.505e-08, 0.0, 1.0, 0.0, 0.0, 1.0, 0.0, 0.0, 1.0, 0.0, 0.0, 1.0, 0.0, 0.0, 1.0, 1.0, 0.0, 0.0, 1.0, 0.0, 0.0, 1.0, 0.0, 0.0, 1.0, 0.0, 0.0, -5.174e-09, 0.0, 1.0, -3.411e-08, 0.0, 1.0, -1.992e-08, 0.0, 1.0, 1.803e-08, 0.0, 1.0, 8.169e-11, 0.0, -1.0, 9.329e-11, 0.0, -1.0, 2.622e-11, 0.0, -1.0, 0.0, 0.0, -1.0, 0.0, 0.0, -1.0, 0.0, 0.0, -1.0, 3.36e-11, 0.0, -1.0, 1.848e-10, 0.0, -1.0, -5.644e-09, 0.0, 1.0, -8.808e-09, 0.0, 1.0, -1.763e-08, 0.0, 1.0, -2.893e-08, 0.0, 1.0, -2.132e-10, 0.0, -1.0, -7.463e-11, 0.0, -1.0, 2.064e-11, 0.0, -1.0, 1.182e-11, 0.0, -1.0, -2.893e-08, 0.0, 1.0, -5.644e-09, 0.0, 1.0, -2.893e-08, 0.0, 1.0, -2.893e-08, 0.0, 1.0, -2.832e-11, 0.0, -1.0, 1.032e-11, 0.0, -1.0, 1.032e-11, 0.0, -1.0, -2.832e-11, 0.0, -1.0, 1.032e-11, 0.0, -1.0, 2.064e-11, 0.0, -1.0, 2.064e-11, 0.0, -1.0, 0.0, 0.0, -1.0, 0.0, 0.0, -1.0, 0.0, 0.0, -1.0, 0.0, 0.0, -1.0, 2.064e-11, 0.0, -1.0, 2.064e-11, 0.0, -1.0, 0.0, 0.0, -1.0, 0.0, 0.0, -1.0, 2.064e-11, 0.0, -1.0, 2.064e-11, 0.0, -1.0, 2.064e-11, 0.0, -1.0, 4.776e-09, 0.0, 1.0, 1.983e-08, 0.0, 1.0, 1.505e-08, 0.0, 1.0, 1.728e-08, 0.0, 1.0, 0.0, 0.0, 1.0, -1.129e-08, 0.0, 1.0, -5.644e-09, 0.0, 1.0, 1.505e-08, 0.0, 1.0, 7.526e-09, 0.0, 1.0, 0.0, 0.0, 1.0, 0.0, 0.0, 1.0, 0.0, 0.0, 1.0, 0.0, 0.0, 1.0, 4.776e-09, 0.0, 1.0, -2.416e-08, 0.0, 1.0, -2.893e-08, 0.0, 1.0, -2.893e-08, 0.0, 1.0, 1.032e-11, 0.0, -1.0, 2.064e-11, 0.0, -1.0, 2.064e-11, 0.0, -1.0, 0.0, 0.0, -1.0, 0.0, 0.0, -1.0, 0.0, 0.0, -1.0, 1.803e-08, 0.0, 1.0, 1.803e-08, 0.0, 1.0, 1.803e-08, 0.0, 1.0, 1.803e-08, 0.0, 1.0, 1.798e-08, 0.0, 1.0, 2.398e-09, 0.0, 1.0, 1.285e-08, 0.0, 1.0, 1.803e-08, 0.0, 1.0, 1.803e-08, 0.0, 1.0, 1.803e-08, 0.0, 1.0, -1.992e-08, 0.0, 1.0, -1.515e-08, 0.0, 1.0, 2.758e-08, 0.0, 1.0, 2.28e-08, 0.0, 1.0, 1.803e-08, 0.0, 1.0, 2.626e-09, 0.0, 1.0, -1.1e-08, 0.0, 1.0, 1.803e-08, 0.0, 1.0, 1.803e-08, 0.0, 1.0, 1.803e-08, 0.0, 1.0, 1.155e-08, 0.0, 1.0, 1.149e-08, 0.0, 1.0, 2.412e-08, 0.0, 1.0, 1.728e-08, 0.0, 1.0, 2.106e-08, 0.0, 1.0, 1.803e-08, 0.0, 1.0, 1.803e-08, 0.0, 1.0, 1.617e-10, 0.0, -1.0, 8.084e-11, 0.0, -1.0, -5.775e-11, 0.0, -1.0, 1.155e-11, 0.0, -1.0, 9.116e-11, 0.0, -1.0, 1.015e-10, 0.0, -1.0, -9.701e-10, 0.0, -1.0, -6.389e-11, 0.0, -1.0, 2.064e-11, 0.0, -1.0, 0.0, 0.0, -1.0, 0.0, 0.0, -1.0, -4.851e-10, 0.0, -1.0, -1.285e-08, 0.0, 1.0, -1.285e-08, 0.0, 1.0, -1.285e-08, 0.0, 1.0, -1.802e-08, 0.0, 1.0, -1.16e-08, 0.0, 1.0, -1.065e-08, 0.0, 1.0, 1.423e-08, 0.0, 1.0, -8.07e-09, 0.0, 1.0, -3.294e-09, 0.0, 1.0, -3.294e-09, 0.0, 1.0, -6.424e-09, 0.0, 1.0, 2.352e-08, 0.0, 1.0, -2.569e-08, 0.0, 1.0, -2.569e-08, 0.0, 1.0, -8.564e-09, 0.0, 1.0, -6.423e-09, 0.0, 1.0, -1.285e-08, 0.0, 1.0, -1.285e-08, 0.0, 1.0, -1.285e-08, 0.0, 1.0, -1.285e-08, 0.0, 1.0, -6.423e-09, 0.0, 1.0, -6.423e-09, 0.0, 1.0, -1.285e-08, 0.0, 1.0, -1.285e-08, 0.0, 1.0, -1.285e-08, 0.0, 1.0, -6.423e-09, 0.0, 1.0, -1.16e-08, 0.0, 1.0, -1.802e-08, 0.0, 1.0, -1.285e-08, 0.0, 1.0, -2.634e-08, 0.0, 1.0, 0.0, 0.0, 1.0, 1.505e-08, 0.0, 1.0, -1.881e-08, 0.0, 1.0, 1.006e-08, 0.0, 1.0, 2.534e-09, 0.0, 1.0, 1.149e-08, 0.0, 1.0, 1.155e-08, 0.0, 1.0, 2.534e-09, 0.0, 1.0, -1.1e-08, 0.0, 1.0, -1.193e-08, 0.0, 1.0, 2.534e-09, 0.0, 1.0, 9.523e-10, 0.0, 1.0, 9.523e-10, 0.0, 1.0, -2.64e-09, 0.0, 1.0, -7.814e-09, 0.0, 1.0, -5.489e-09, 0.0, 1.0, -9.61e-09, 0.0, 1.0, -8.343e-09, 0.0, 1.0, -2.974e-09, 0.0, 1.0, 1.368e-09, 0.0, 1.0, -1.064e-08, 0.0, 1.0, 1.006e-08, 0.0, 1.0, 1.803e-08, 0.0, 1.0, -5.174e-09, 0.0, 1.0, 1.803e-08, 0.0, 1.0, 1.803e-08, 0.0, 1.0, 0.0, 0.0, -1.0, 2.064e-11, 0.0, -1.0, 2.064e-11, 0.0, -1.0, 2.064e-11, 0.0, -1.0, -2.029e-10, 0.0, -1.0, -2.132e-10, 0.0, -1.0, 1.182e-11, 0.0, -1.0, -6.389e-11, 0.0, -1.0, 1.155e-11, 0.0, -1.0, -5.775e-11, 0.0, -1.0, -1.283e-10, 0.0, -1.0, 0.0, 0.0, 1.0, 1.505e-08, 0.0, 1.0, 1.505e-08, 0.0, 1.0, 1.505e-08, 0.0, 1.0, 0.0, 0.0, 1.0, 0.0, 0.0, 1.0, -1.285e-08, 0.0, 1.0, -6.423e-09, 0.0, 1.0, -5.134e-10, 0.0, -1.0, -4.851e-10, 0.0, -1.0, 1.032e-11, 0.0, -1.0, -2.832e-11, 0.0, -1.0, 2.064e-11, 0.0, -1.0, 0.0, 0.0, -1.0, 6.195e-11, 0.0, -1.0, 2.064e-11, 0.0, -1.0, -2.832e-11, 0.0, -1.0, 1.032e-11, 0.0, -1.0, 0.0, 0.0, -1.0, -2.832e-11, 0.0, -1.0, 0.0, 0.0, -1.0, 0.0, 0.0, -1.0, 2.064e-11, 0.0, -1.0, 1.032e-11, 0.0, -1.0, -1.881e-08, 0.0, 1.0, 1.505e-08, 0.0, 1.0, 1.006e-08, 0.0, 1.0, -1.064e-08, 0.0, 1.0, -1.351e-08, 0.0, 1.0, -2.07e-08, 0.0, 1.0, -1.035e-08, 0.0, 1.0, -3.164e-09, 0.0, 1.0, 8.169e-11, 0.0, -1.0, 8.169e-11, 0.0, -1.0, 0.0, 0.0, -1.0, 3.847e-11, 0.0, -1.0, 2.064e-11, 0.0, -1.0, 2.064e-11, 0.0, -1.0, 2.064e-11, 0.0, -1.0, 2.064e-11, 0.0, -1.0, 1.032e-11, 0.0, -1.0, 1.032e-11, 0.0, -1.0, 2.064e-11, 0.0, -1.0, 2.064e-11, 0.0, -1.0, 2.064e-11, 0.0, -1.0, 2.064e-11, 0.0, -1.0, 2.064e-11, 0.0, -1.0, 1.032e-11, 0.0, -1.0, 1.032e-11, 0.0, -1.0, 2.064e-11, 0.0, -1.0, 2.064e-11, 0.0, -1.0, 2.064e-11, 0.0, -1.0, 2.064e-11, 0.0, -1.0, -6.389e-11, 0.0, -1.0, 1.182e-11, 0.0, -1.0, 2.064e-11, 0.0, -1.0, 2.064e-11, 0.0, -1.0, 2.064e-11, 0.0, -1.0, -5.398e-11, 0.0, -1.0, -1.286e-10, 0.0, -1.0, -2.029e-10, 0.0, -1.0, -1.283e-10, 0.0, -1.0, 2.064e-11, 0.0, -1.0, 2.064e-11, 0.0, -1.0, 2.064e-11, 0.0, -1.0, 1.015e-10, 0.0, -1.0, 9.116e-11, 0.0, -1.0, 1.032e-11, 0.0, -1.0, 2.064e-11, 0.0, -1.0, 2.064e-11, 0.0, -1.0, 6.195e-11, 0.0, -1.0, -5.362e-11, 0.0, -1.0, -5.398e-11, 0.0, -1.0, 2.064e-11, 0.0, -1.0, 2.064e-11, 0.0, -1.0, 2.064e-11, 0.0, -1.0, 2.064e-11, 0.0, -1.0, -5.398e-11, 0.0, -1.0, -6.838e-11, 0.0, -1.0, -2.633e-10, 0.0, -1.0, 7.593e-12, 0.0, -1.0, 2.064e-11, 0.0, -1.0, 2.064e-11, 0.0, -1.0, 2.064e-11, 0.0, -1.0, 2.064e-11, 0.0, -1.0, 2.064e-11, 0.0, -1.0, -5.44e-10, 0.0, -1.0, -5.44e-10, 0.0, -1.0, 2.064e-11, 0.0, -1.0, -1.872e-10, 0.0, -1.0, -7.741e-12, 0.0, -1.0, -8.757e-12, 0.0, -1.0, -3.815e-11, 0.0, -1.0, -3.815e-11, 0.0, -1.0, -8.757e-12, 0.0, -1.0, 2.064e-11, 0.0, -1.0, -9.232e-11, 0.0, -1.0, -4.243e-10, 0.0, -1.0, 2.064e-11, 0.0, -1.0, 1.032e-11, 0.0, -1.0, 1.032e-11, 0.0, -1.0, 2.064e-11, 0.0, -1.0, 2.064e-11, 0.0, -1.0, 1.032e-11, 0.0, -1.0, 1.032e-11, 0.0, -1.0, 2.064e-11, 0.0, -1.0, 1.505e-08, 0.0, 1.0, -5.644e-09, 0.0, 1.0, 1.505e-08, 0.0, 1.0, 1.505e-08, 0.0, 1.0, 7.572e-11, 0.0, -1.0, 0.0, 0.0, -1.0, 7.572e-11, 0.0, -1.0, 7.572e-11, 0.0, -1.0, 0.0, 0.0, 1.0, 0.0, 0.0, 1.0, 0.0, 0.0, 1.0, 0.0, 0.0, 1.0, -1.0, 0.0, 0.0, -1.0, 0.0, 0.0, -1.0, 0.0, 0.0, -1.0, 0.0, 0.0, 8.084e-11, 0.0, -1.0, 2.064e-11, 0.0, -1.0, 2.064e-11, 0.0, -1.0, 2.064e-11, 0.0, -1.0, 0.0, 0.0, -1.0, 2.064e-11, 0.0, -1.0, 1.032e-11, 0.0, -1.0, 0.0, 0.0, -1.0, 4.776e-09, 0.0, 1.0, 4.776e-09, 0.0, 1.0, -1.582e-09, 0.0, 1.0, -3.164e-09, 0.0, 1.0, -5.88e-11, 0.0, -1.0, -8.757e-12, 0.0, -1.0, -7.741e-12, 0.0, -1.0, -2.94e-11, 0.0, -1.0, -2.832e-11, 0.0, -1.0, 1.032e-11, 0.0, -1.0, 1.032e-11, 0.0, -1.0, -2.832e-11, 0.0, -1.0, 0.0, 0.0, 1.0, 0.0, 0.0, 1.0, -1.285e-08, 0.0, 1.0, -6.423e-09, 0.0, 1.0, -1.582e-09, 0.0, 1.0, -1.088e-08, 0.0, 1.0, -9.61e-09, 0.0, 1.0, -5.489e-09, 0.0, 1.0, 2.064e-11, 0.0, -1.0, 2.064e-11, 0.0, -1.0, 7.593e-12, 0.0, -1.0, 0.0, 0.0, -1.0, 0.0, 0.0, -1.0, 2.064e-11, 0.0, -1.0, -2.893e-08, 0.0, 1.0, 0.0, 0.0, 1.0, 2.534e-09, 0.0, 1.0, -1.193e-08, 0.0, 1.0, -2.832e-11, 0.0, -1.0, 0.0, 0.0, -1.0, 1.032e-11, 0.0, -1.0, -2.832e-11, 0.0, -1.0, 8.169e-11, 0.0, -1.0, 0.0, 0.0, -1.0, 8.169e-11, 0.0, -1.0, 8.169e-11, 0.0, -1.0, -1.493e-10, 0.0, -1.0, -7.463e-11, 0.0, -1.0, -5.398e-11, 0.0, -1.0, -5.362e-11, 0.0, -1.0, -6.838e-11, 0.0, -1.0, -5.398e-11, 0.0, -1.0, -1.582e-09, 0.0, 1.0, -1.088e-08, 0.0, 1.0, -1.088e-08, 0.0, 1.0, -1.582e-09, 0.0, 1.0, 1.032e-11, 0.0, -1.0, 3.786e-11, 0.0, -1.0, 7.572e-11, 0.0, -1.0, 0.0, 0.0, -1.0, 0.0, 0.0, -1.0, 2.064e-11, 0.0, -1.0, -2.52e-11, 0.0, -1.0, 3.36e-11, 0.0, -1.0, 5.969e-11, 0.0, -1.0, 5.969e-11, 0.0, -1.0, -5.88e-11, 0.0, -1.0, -7.973e-11, 0.0, -1.0, -7.973e-11, 0.0, -1.0, -1.176e-10, 0.0, -1.0, 0.0, 0.0, 1.0, -1.285e-08, 0.0, 1.0, -1.285e-08, 0.0, 1.0, -1.285e-08, 0.0, 1.0, 0.0, 0.0, 1.0, 0.0, 0.0, 1.0, 0.0, 0.0, 1.0, 0.0, 0.0, 1.0, 1.0, 0.0, 0.0, 1.0, 0.0, 0.0, 1.0, 0.0, 0.0, 1.0, 0.0, 0.0, -1.285e-08, 0.0, 1.0, -1.285e-08, 0.0, 1.0, 0.0, 0.0, 1.0, 0.0, 0.0, 1.0, -6.423e-09, 0.0, 1.0, -3.164e-09, 0.0, 1.0, 0.0, 0.0, 1.0, 0.0, 0.0, 1.0, -3.164e-09, 0.0, 1.0, 1.166e-10, 0.0, -1.0, 8.169e-11, 0.0, -1.0, 8.169e-11, 0.0, -1.0, 0.0, 0.0, -1.0, 0.0, 0.0, -1.0, 7.572e-11, 0.0, -1.0, -5.644e-09, 0.0, 1.0, 9.407e-09, 0.0, 1.0, 1.505e-08, 0.0, 1.0, 1.505e-08, 0.0, 1.0, -1.0, 0.0, 0.0, -1.0, 0.0, 0.0, -1.0, 0.0, 0.0, -1.0, 0.0, 0.0, 1.285e-08, 0.0, 1.0, -1.035e-08, 0.0, 1.0, -5.174e-09, 0.0, 1.0, 1.803e-08, 0.0, 1.0, 0.0, 0.0, 1.0, 0.0, 0.0, 1.0, 0.0, 0.0, 1.0, 0.0, 0.0, 1.0, 7.572e-11, 0.0, -1.0, 7.572e-11, 0.0, -1.0, 7.572e-11, 0.0, -1.0, 0.0, 0.0, -1.0, 0.0, 0.0, -1.0, -2.633e-10, 0.0, -1.0, 2.622e-11, 0.0, -1.0, 1.447e-10, 0.0, -1.0, 1.185e-10, 0.0, -1.0, 0.0, 0.0, -1.0, 2.226e-10, 0.0, -1.0, -2.52e-11, 0.0, -1.0, -1.176e-10, 0.0, -1.0, 0.0, 0.0, -1.0, 7.572e-11, 0.0, -1.0, 1.505e-08, 0.0, 1.0, 4.776e-09, 0.0, 1.0, 1.728e-08, 0.0, 1.0, 2.412e-08, 0.0, 1.0, 0.0, 0.0, -1.0, 2.064e-11, 0.0, -1.0, 2.064e-11, 0.0, -1.0, 0.0, 0.0, -1.0, 0.0, 0.0, -1.0, 7.572e-11, 0.0, -1.0, 7.572e-11, 0.0, -1.0, 6.195e-11, 0.0, -1.0, -5.398e-11, 0.0, -1.0, -7.463e-11, 0.0, -1.0, 2.064e-11, 0.0, -1.0, 2.064e-11, 0.0, -1.0, -8.757e-12, 0.0, -1.0, -2.94e-11, 0.0, -1.0, -9.232e-11, 0.0, -1.0, 2.064e-11, 0.0, -1.0, 0.0, 0.0, -1.0, 5.244e-11, 0.0, -1.0, 9.329e-11, 0.0, -1.0, 8.169e-11, 0.0, -1.0, 1.848e-10, 0.0, -1.0, 1.848e-10, 0.0, -1.0, 3.36e-11, 0.0, -1.0, -2.52e-11, 0.0, -1.0, 2.226e-10, 0.0, -1.0, 1.303e-10, 0.0, -1.0, 1.848e-10, 0.0, -1.0, 9.239e-11, 0.0, -1.0, 1.848e-10, 0.0, -1.0, 1.303e-10, 0.0, -1.0, 1.848e-10, 0.0, -1.0, 1.848e-10, 0.0, -1.0, 9.239e-11, 0.0, -1.0, 7.572e-11, 0.0, -1.0, 7.572e-11, 0.0, -1.0, 7.572e-11, 0.0, -1.0, 1.303e-10, 0.0, -1.0, 2.226e-10, 0.0, -1.0, 7.572e-11, 0.0, -1.0, 7.572e-11, 0.0, -1.0, 7.572e-11, 0.0, -1.0, -7.973e-11, 0.0, -1.0, -7.973e-11, 0.0, -1.0, 7.572e-11, 0.0, -1.0, 3.786e-11, 0.0, -1.0, 3.786e-11, 0.0, -1.0, 7.572e-11, 0.0, -1.0, 7.572e-11, 0.0, -1.0, 7.572e-11, 0.0, -1.0, -2.633e-10, 0.0, -1.0, -6.838e-11, 0.0, -1.0, -5.362e-11, 0.0, -1.0, 6.195e-11, 0.0, -1.0, 7.572e-11, 0.0, -1.0, 7.572e-11, 0.0, -1.0, 7.572e-11, 0.0, -1.0, 3.786e-11, 0.0, -1.0, 3.786e-11, 0.0, -1.0, 7.572e-11, 0.0, -1.0, 1.166e-10, 0.0, -1.0, 1.166e-10, 0.0, -1.0, 7.572e-11, 0.0, -1.0, 7.572e-11, 0.0, -1.0, 7.572e-11, 0.0, -1.0, 7.572e-11, 0.0, -1.0, 8.108e-11, 0.0, -1.0, 3.847e-11, 0.0, -1.0, 1.303e-10, 0.0, -1.0, 7.572e-11, 0.0, -1.0, 7.572e-11, 0.0, -1.0, 7.572e-11, 0.0, -1.0, 7.572e-11, 0.0, -1.0, -2.832e-11, 0.0, -1.0, 0.0, 0.0, -1.0, 1.032e-11, 0.0, -1.0, -2.832e-11, 0.0, -1.0, -2.402e-08, 0.0, 1.0, -2.407e-08, 0.0, 1.0, -4.022e-08, 0.0, 1.0, -3.458e-08, 0.0, 1.0, -2.893e-08, 0.0, 1.0, -2.893e-08, 0.0, 1.0, -2.893e-08, 0.0, 1.0, -1.763e-08, 0.0, 1.0, -1.763e-08, 0.0, 1.0, -2.893e-08, 0.0, 1.0, -2.893e-08, 0.0, 1.0, -1.193e-08, 0.0, 1.0, -1.1e-08, 0.0, 1.0, 2.626e-09, 0.0, 1.0, -2.893e-08, 0.0, 1.0, -2.893e-08, 0.0, 1.0, -2.416e-08, 0.0, 1.0, -1.515e-08, 0.0, 1.0, -1.992e-08, 0.0, 1.0, -3.411e-08, 0.0, 1.0, -1.964e-08, 0.0, 1.0, 0.0, 0.0, -1.0, 7.572e-11, 0.0, -1.0, 7.572e-11, 0.0, -1.0, 0.0, 0.0, -1.0, 0.0, 0.0, -1.0, 7.572e-11, 0.0, -1.0, 7.572e-11, 0.0, -1.0, 7.572e-11, 0.0, -1.0, -5.489e-09, 0.0, 1.0, -7.814e-09, 0.0, 1.0, -2.64e-09, 0.0, 1.0, -1.035e-08, 0.0, 1.0, -8.338e-09, 0.0, 1.0, -1.351e-08, 0.0, 1.0, 8.169e-11, 0.0, -1.0, 8.169e-11, 0.0, -1.0, 1.166e-10, 0.0, -1.0, 1.166e-10, 0.0, -1.0, 8.169e-11, 0.0, -1.0, 8.169e-11, 0.0, -1.0, 8.169e-11, 0.0, -1.0, 8.169e-11, 0.0, -1.0, 4.085e-11, 0.0, -1.0, 4.085e-11, 0.0, -1.0, 8.169e-11, 0.0, -1.0, 8.169e-11, 0.0, -1.0, 8.169e-11, 0.0, -1.0, 9.329e-11, 0.0, -1.0, 9.329e-11, 0.0, -1.0, 8.169e-11, 0.0, -1.0, 8.169e-11, 0.0, -1.0, 8.169e-11, 0.0, -1.0, 8.169e-11, 0.0, -1.0, 9.329e-11, 0.0, -1.0, 9.329e-11, 0.0, -1.0, 8.169e-11, 0.0, -1.0, 8.169e-11, 0.0, -1.0, 3.847e-11, 0.0, -1.0, 8.108e-11, 0.0, -1.0, 1.505e-08, 0.0, 1.0, 1.505e-08, 0.0, 1.0, 1.149e-08, 0.0, 1.0, 2.534e-09, 0.0, 1.0, 0.0, 0.0, 1.0, 1.505e-08, 0.0, 1.0, -3.164e-09, 0.0, 1.0, 0.0, 0.0, 1.0, -3.164e-09, 0.0, 1.0, -3.164e-09, 0.0, 1.0, 0.0, 0.0, -1.0, 2.064e-11, 0.0, -1.0, 2.064e-11, 0.0, -1.0, 0.0, 0.0, -1.0, 0.0, 0.0, -1.0, 1.185e-10, 0.0, -1.0, 1.185e-10, 0.0, -1.0, 0.0, 0.0, -1.0, 2.28e-08, 0.0, 1.0, 9.552e-09, 0.0, 1.0, 4.776e-09, 0.0, 1.0, 1.803e-08, 0.0, 1.0, 1.505e-08, 0.0, 1.0, 1.505e-08, 0.0, 1.0, 1.006e-08, 0.0, 1.0, 1.006e-08, 0.0, 1.0, 1.505e-08, 0.0, 1.0, -1.881e-08, 0.0, 1.0, -1.881e-08, 0.0, 1.0, 1.505e-08, 0.0, 1.0, 1.505e-08, 0.0, 1.0, 1.505e-08, 0.0, 1.0, 7.526e-09, 0.0, 1.0, 7.526e-09, 0.0, 1.0, 1.505e-08, 0.0, 1.0, 1.505e-08, 0.0, 1.0, 1.505e-08, 0.0, 1.0, 1.505e-08, 0.0, 1.0, 9.407e-09, 0.0, 1.0, 3.763e-09, 0.0, 1.0, 3.763e-09, 0.0, 1.0, 2.509e-09, 0.0, 1.0, 2.352e-08, 0.0, 1.0, -6.424e-09, 0.0, 1.0, 1.505e-08, 0.0, 1.0, 1.505e-08, 0.0, 1.0, 1.505e-08, 0.0, 1.0, 1.423e-08, 0.0, 1.0, -1.065e-08, 0.0, 1.0, 9.878e-09, 0.0, 1.0, 1.505e-08, 0.0, 1.0, 1.505e-08, 0.0, 1.0, 1.505e-08, 0.0, 1.0, 1.505e-08, 0.0, 1.0, 9.878e-09, 0.0, 1.0, 2.352e-09, 0.0, 1.0, 2.398e-09, 0.0, 1.0, 1.798e-08, 0.0, 1.0, 2.106e-08, 0.0, 1.0, 1.728e-08, 0.0, 1.0, 1.505e-08, 0.0, 1.0, 1.983e-08, 0.0, 1.0, 2.46e-08, 0.0, 1.0, 2.46e-08, 0.0, 1.0, 1.983e-08, 0.0, 1.0, 1.505e-08, 0.0, 1.0, 2.412e-08, 0.0, 1.0, 1.149e-08, 0.0, 1.0, 1.505e-08, 0.0, 1.0, -1.964e-08, 0.0, 1.0, -3.411e-08, 0.0, 1.0, -5.174e-09, 0.0, 1.0, -1.035e-08, 0.0, 1.0, 1.285e-08, 0.0, 1.0, 2.398e-09, 0.0, 1.0, 0.0, 0.0, 1.0, 0.0, 0.0, 1.0, 0.0, 0.0, 1.0, 0.0, 0.0, 1.0, -2.634e-08, 0.0, 1.0, 7.526e-09, 0.0, 1.0, 1.505e-08, 0.0, 1.0, 0.0, 0.0, 1.0, -2.634e-08, 0.0, 1.0, -1.582e-09, 0.0, 1.0, -1.088e-08, 0.0, 1.0, -1.088e-08, 0.0, 1.0, 3.194e-09, 0.0, 1.0, -5.174e-09, 0.0, 1.0, -1.802e-08, 0.0, 1.0, -1.285e-08, 0.0, 1.0, -1.285e-08, 0.0, 1.0, 0.0, 0.0, -1.0, 7.593e-12, 0.0, -1.0, -5.544e-10, 0.0, -1.0, 0.0, 0.0, -1.0, 0.0, 1.0, 0.0, 0.0, 1.0, 0.0, 0.0, 1.0, 0.0, 0.0, 1.0, 0.0, 1.505e-08, 0.0, 1.0, -5.174e-09, 0.0, 1.0, 1.505e-08, 0.0, 1.0, 1.505e-08, 0.0, 1.0, 3.194e-09, 0.0, 1.0, -1.088e-08, 0.0, 1.0, -1.088e-08, 0.0, 1.0, 4.776e-09, 0.0, 1.0, 3.763e-09, 0.0, 1.0, 9.407e-09, 0.0, 1.0, -5.644e-09, 0.0, 1.0, -1.129e-08, 0.0, 1.0, -1.129e-08, 0.0, 1.0, 2.509e-09, 0.0, 1.0, 3.763e-09, 0.0, 1.0, 1.032e-11, 0.0, -1.0, 2.064e-11, 0.0, -1.0, 2.064e-11, 0.0, -1.0, 0.0, 0.0, -1.0, 0.0, 0.0, -1.0, 0.0, 0.0, -1.0, 0.0, 0.0, 1.0, -6.423e-09, 0.0, 1.0, -8.564e-09, 0.0, 1.0, 0.0, 0.0, 1.0, 1.769e-08, 0.0, 1.0, 1.327e-08, 0.0, 1.0, 1.327e-08, 0.0, 1.0, 0.0, 0.0, 1.0, 0.0, 0.0, 1.0, -6.423e-09, 0.0, 1.0, -6.423e-09, 0.0, 1.0, 1.0, 0.0, 0.0, 1.0, 0.0, 0.0, 1.0, 0.0, 0.0, 1.0, 0.0, 0.0, 0.0, 0.0, 1.0, 0.0, 0.0, 1.0, 0.0, 0.0, 1.0, 0.0, 0.0, 1.0, -1.285e-08, 0.0, 1.0, -5.174e-09, 0.0, 1.0, -1.285e-08, 0.0, 1.0, -1.285e-08, 0.0, 1.0, -1.0, 0.0, 0.0, -1.0, 0.0, 0.0, -1.0, 0.0, 0.0, -1.0, 0.0, 0.0])] * 3)])

# ---- objects
ob_untitled = bpy.data.objects.new('untitled', me_untitled)

# ---- transforms, parenting, visibility, modifiers, constraints
ob_untitled.location = (0.0, 0.0, 0.0)
ob_untitled.rotation_euler = (1.571, -0.0, 0.0)

# ---- collection membership
col_collection.objects.link(ob_untitled)

# ---- scene / render settings (as saved in the file)
scene.frame_start = 1; scene.frame_end = 250; scene.frame_set(1)
scene.render.engine = 'BLENDER_EEVEE_NEXT'
scene.cycles.use_denoising = False
scene.cycles.samples = 128
scene.cycles.sampling_pattern = 'TABULATED_SOBOL'
scene.cycles.use_adaptive_sampling = False
scene.cycles.use_light_tree = False
scene.view_settings.view_transform = 'Filmic'
bpy.context.view_layer.update()

# ---- added for rendering (the .blend has no active camera and no usable light): camera, sun
cam_auto = bpy.data.cameras.new('AutoCamera')
cam_auto.lens = 50.0
cam_auto.sensor_width = 36.0
cam_auto.clip_end = 1000.0
ob_auto_camera = bpy.data.objects.new('AutoCamera', cam_auto)
scene.collection.objects.link(ob_auto_camera)
ob_auto_camera.location = (9.4735, -11.6647, 11.9788)
ob_auto_camera.rotation_euler = (1.09748, -7.21219e-08, 0.694738)
scene.camera = ob_auto_camera
light_auto_sun = bpy.data.lights.new('AutoSun', 'SUN')
light_auto_sun.energy = 3.0
light_auto_sun.angle = 0.0523599
ob_auto_sun = bpy.data.objects.new('AutoSun', light_auto_sun)
scene.collection.objects.link(ob_auto_sun)
ob_auto_sun.rotation_euler = (0.872665, 0.174533, 0.523599)
bpy.context.view_layer.update()
